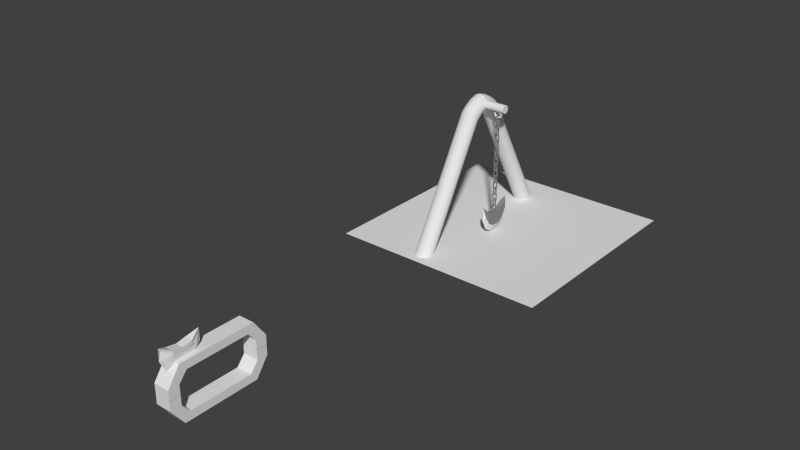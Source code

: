 # Source: Machado_com_corrente.blend  (saved by Blender 2.76.0; exported with 4.5.12 LTS)
import bpy
from mathutils import Matrix  # noqa: F401  (used for matrix-valued properties, if any)

bpy.ops.wm.read_factory_settings(use_empty=True)
scene = bpy.context.scene
scene.name = 'Scene'

# ---- collections
col_collection_1 = bpy.data.collections.new('Collection 1'); scene.collection.children.link(col_collection_1)

# ---- materials (node trees are filled in below, after node groups)
mat_material_002 = bpy.data.materials.new('Material.002')
mat_material_002.alpha_threshold = 0.0
mat_material_002.roughness = 0.5
mat_material_001 = bpy.data.materials.new('Material.001')
mat_material_001.alpha_threshold = 0.0
mat_material_001.diffuse_color = (0.2423, 0.2423, 0.2423, 1.0)
mat_material_001.roughness = 0.5

# ---- material node trees
mat_material_002.use_nodes = True; mat_material_002.node_tree.nodes.clear()
_N = mat_material_002.node_tree.nodes; _L = mat_material_002.node_tree.links
n0 = _N.new('ShaderNodeOutputMaterial'); n0.name = 'Material Output'; n0.location = (300, 300)
n1 = _N.new('ShaderNodeBsdfDiffuse'); n1.name = 'Diffuse BSDF'; n1.location = (10, 300)
_L.new(n1.outputs[0], n0.inputs[0])
n0.is_active_output = True
mat_material_001.use_nodes = True; mat_material_001.node_tree.nodes.clear()
_N = mat_material_001.node_tree.nodes; _L = mat_material_001.node_tree.links
n0 = _N.new('ShaderNodeOutputMaterial'); n0.name = 'Material Output'; n0.location = (300, 300)
n1 = _N.new('ShaderNodeBsdfDiffuse'); n1.name = 'Diffuse BSDF'; n1.location = (10, 300)
n1.inputs[0].default_value = (0.2462, 0.2462, 0.2462, 1.0)
_L.new(n1.outputs[0], n0.inputs[0])
n0.is_active_output = True

# ---- world
world_world = bpy.data.worlds.new('World'); scene.world = world_world
world_world.color = (0.05088, 0.05088, 0.05088)
world_world.use_sun_shadow = False
world_world.sun_shadow_jitter_overblur = 0.0
world_world.cycles.sampling_method = 'MANUAL'
world_world.cycles.sample_map_resolution = 256

# ---- meshes
me_cylinder_001 = bpy.data.meshes.new('Cylinder.001')
me_cylinder_001.from_pydata([(0.014, -1.272, 0.6582), (0.396, -1.315, 0.6662), (0.7198, -1.439, 0.6892), (0.9361, -1.624, 0.7236), (1.012, -1.842, 0.7641), (0.9361, -2.059, 0.8046), (0.7198, -2.244, 0.839), (0.396, -2.368, 0.862), (0.014, -2.411, 0.87), (-0.368, -2.368, 0.862), (-0.6918, -2.244, 0.839), (-0.9081, -2.059, 0.8046), (-0.9841, -1.842, 0.7641), (-0.9081, -1.624, 0.7236), (-0.6918, -1.439, 0.6892), (-0.368, -1.315, 0.6662), (0.04415, 0.007187, 0.7782), (0.4223, 0.007187, 0.7887), (0.7427, 0.007187, 0.8202), (0.9479, 0.007187, 0.8629), (1.011, 0.007187, 0.9126), (0.9218, 0.007187, 0.9616), (0.6945, 0.007187, 1.002), (0.3635, 0.007187, 1.029), (-0.02082, 0.007187, 1.037), (-0.3999, 0.007187, 1.026), (-0.7162, 0.007187, 0.9963), (-0.9213, 0.007187, 0.9535), (-0.9842, 0.007187, 0.9038), (-0.8952, 0.007187, 0.8548), (-0.6679, 0.007187, 0.8139), (-0.3411, 0.007187, 0.7842), (0.014, -8.866, -1.127), (0.396, -8.937, -1.123), (0.7198, -9.141, -1.114), (0.9361, -9.447, -1.1), (1.012, -9.807, -1.084), (0.9361, -10.17, -1.067), (0.7198, -10.47, -1.054), (0.396, -10.68, -1.044), (0.014, -10.75, -1.041), (-0.368, -10.68, -1.044), (-0.6918, -10.47, -1.054), (-0.9081, -10.17, -1.067), (-0.9841, -9.807, -1.084), (-0.9081, -9.447, -1.1), (-0.6918, -9.141, -1.114), (-0.368, -8.937, -1.123), (0.4145, -0.2882, 0.7757), (0.4137, -0.5819, 0.7539), (0.4146, -0.8914, 0.7223), (0.7372, -0.1023, 0.8142), (0.7331, -0.3801, 0.8008), (0.7335, -0.6907, 0.7776), (0.7359, -1.013, 0.745), (0.9434, -0.2237, 0.8526), (0.9419, -0.5189, 0.8373), (0.9439, -0.8547, 0.8121), (0.9485, -1.195, 0.7785), (1.007, -0.3677, 0.8971), (1.009, -0.6836, 0.8797), (1.013, -1.049, 0.8523), (1.02, -1.411, 0.8177), (0.9197, -0.5124, 0.9409), (0.9242, -0.8489, 0.9215), (0.93, -1.244, 0.892), (0.9398, -1.627, 0.8564), (0.6935, -0.6359, 0.9772), (0.7005, -0.9897, 0.9564), (0.7078, -1.41, 0.9252), (0.7197, -1.811, 0.889), (0.3632, -0.7192, 1.001), (0.3718, -1.085, 0.979), (0.3802, -1.521, 0.9467), (0.3935, -1.935, 0.9103), (-0.02083, -0.7498, 1.008), (-0.01172, -1.119, 0.9859), (-0.003044, -1.562, 0.9534), (0.01071, -1.979, 0.9172), (-0.4002, -0.7229, 0.9971), (-0.3917, -1.088, 0.9761), (-0.3835, -1.525, 0.9442), (-0.3703, -1.938, 0.9086), (-0.7171, -0.6427, 0.9706), (-0.7104, -0.9964, 0.951), (-0.7033, -1.416, 0.9205), (-0.6916, -1.816, 0.8859), (-0.9233, -0.5213, 0.9321), (-0.9192, -0.8575, 0.9145), (-0.9136, -1.252, 0.886), (-0.9042, -1.634, 0.8524), (-0.9874, -0.3773, 0.8876), (-0.9863, -0.6929, 0.8721), (-0.9826, -1.058, 0.8458), (-0.9758, -1.418, 0.8132), (-0.8996, -0.2326, 0.8439), (-0.9015, -0.5276, 0.8303), (-0.8997, -0.8629, 0.8061), (-0.8955, -1.202, 0.7745), (-0.6734, -0.1091, 0.8075), (-0.6778, -0.3867, 0.7954), (-0.6776, -0.697, 0.773), (-0.6754, -1.018, 0.7419), (-0.3491, -0.2918, 0.7728), (-0.3499, -0.5853, 0.7514), (-0.3492, -0.8941, 0.7206), (0.03358, -0.8497, 0.7137), (0.0333, -0.5449, 0.7447), (0.03444, -0.2572, 0.7659), (0.014, 1.286, 0.6582), (0.396, 1.33, 0.6662), (0.7198, 1.453, 0.6892), (0.9361, 1.638, 0.7236), (1.012, 1.856, 0.7641), (0.9361, 2.074, 0.8046), (0.7198, 2.259, 0.839), (0.396, 2.382, 0.862), (0.014, 2.425, 0.87), (-0.368, 2.382, 0.862), (-0.6918, 2.259, 0.839), (-0.9081, 2.074, 0.8046), (-0.9841, 1.856, 0.7641), (-0.9081, 1.638, 0.7236), (-0.6918, 1.453, 0.6892), (-0.368, 1.33, 0.6662), (0.014, 8.88, -1.127), (0.396, 8.952, -1.123), (0.7198, 9.156, -1.114), (0.9361, 9.461, -1.1), (1.012, 9.822, -1.084), (0.9361, 10.18, -1.067), (0.7198, 10.49, -1.054), (0.396, 10.69, -1.044), (0.014, 10.76, -1.041), (-0.368, 10.69, -1.044), (-0.6918, 10.49, -1.054), (-0.9081, 10.18, -1.067), (-0.9841, 9.822, -1.084), (-0.9081, 9.461, -1.1), (-0.6918, 9.156, -1.114), (-0.368, 8.952, -1.123), (0.4145, 0.3026, 0.7757), (0.4137, 0.5963, 0.7539), (0.4146, 0.9058, 0.7223), (0.7372, 0.1167, 0.8142), (0.7331, 0.3945, 0.8008), (0.7335, 0.7051, 0.7776), (0.7359, 1.027, 0.745), (0.9434, 0.2381, 0.8526), (0.9419, 0.5333, 0.8373), (0.9439, 0.8691, 0.8121), (0.9485, 1.209, 0.7785), (1.007, 0.3821, 0.8971), (1.009, 0.6979, 0.8797), (1.013, 1.063, 0.8523), (1.02, 1.425, 0.8177), (0.9197, 0.5268, 0.9409), (0.9242, 0.8632, 0.9215), (0.93, 1.258, 0.892), (0.9398, 1.642, 0.8564), (0.6935, 0.6503, 0.9772), (0.7005, 1.004, 0.9564), (0.7078, 1.424, 0.9252), (0.7197, 1.826, 0.889), (0.3632, 0.7336, 1.001), (0.3718, 1.099, 0.979), (0.3802, 1.536, 0.9467), (0.3935, 1.949, 0.9103), (-0.02083, 0.7642, 1.008), (-0.01172, 1.134, 0.9859), (-0.003044, 1.576, 0.9534), (0.01071, 1.994, 0.9172), (-0.4002, 0.7373, 0.9971), (-0.3917, 1.103, 0.9761), (-0.3835, 1.539, 0.9442), (-0.3703, 1.952, 0.9086), (-0.7171, 0.6571, 0.9706), (-0.7104, 1.011, 0.951), (-0.7033, 1.43, 0.9205), (-0.6916, 1.831, 0.8859), (-0.9233, 0.5357, 0.9321), (-0.9192, 0.8719, 0.9145), (-0.9136, 1.266, 0.886), (-0.9042, 1.648, 0.8524), (-0.9874, 0.3917, 0.8876), (-0.9863, 0.7073, 0.8721), (-0.9826, 1.072, 0.8458), (-0.9758, 1.432, 0.8132), (-0.8996, 0.247, 0.8439), (-0.9015, 0.542, 0.8303), (-0.8997, 0.8773, 0.8061), (-0.8955, 1.216, 0.7745), (-0.6734, 0.1235, 0.8075), (-0.6778, 0.4011, 0.7954), (-0.6776, 0.7114, 0.773), (-0.6754, 1.032, 0.7419), (-0.3491, 0.3062, 0.7728), (-0.3499, 0.5997, 0.7514), (-0.3492, 0.9085, 0.7206), (0.03358, 0.8641, 0.7137), (0.0333, 0.5593, 0.7447), (0.03444, 0.2715, 0.7659), (2.469, 0.008461, 0.7466), (2.469, 0.0833, 0.7506), (2.469, 0.1143, 0.7603), (2.469, 0.0833, 0.77), (2.469, 0.00846, 0.774), (2.469, -0.06638, 0.77), (2.469, -0.09738, 0.7603), (2.469, -0.06638, 0.7506), (2.095, 0.00846, 0.7666), (2.117, 0.0833, 0.7695), (2.169, 0.1143, 0.7763), (2.222, 0.0833, 0.7832), (2.244, 0.00846, 0.786), (2.222, -0.06638, 0.7832), (2.169, -0.09738, 0.7763), (2.117, -0.06638, 0.7695), (1.94, 0.00846, 0.815), (1.971, 0.0833, 0.815), (2.045, 0.1143, 0.815), (2.12, 0.0833, 0.815), (2.151, 0.00846, 0.815), (2.12, -0.06638, 0.815), (2.045, -0.09738, 0.815), (1.971, -0.06638, 0.815), (2.095, 0.008461, 0.8634), (2.117, 0.0833, 0.8605), (2.169, 0.1143, 0.8537), (2.222, 0.0833, 0.8469), (2.244, 0.008461, 0.844), (2.222, -0.06638, 0.8469), (2.169, -0.09738, 0.8537), (2.117, -0.06638, 0.8605), (2.469, 0.00846, 0.8834), (2.469, 0.0833, 0.8794), (2.469, 0.1143, 0.8697), (2.469, 0.0833, 0.8601), (2.469, 0.008461, 0.856), (2.469, -0.06638, 0.8601), (2.469, -0.09738, 0.8697), (2.469, -0.06638, 0.8794), (2.843, 0.008461, 0.8634), (2.821, 0.0833, 0.8605), (2.768, 0.1143, 0.8537), (2.715, 0.0833, 0.8469), (2.693, 0.008461, 0.844), (2.715, -0.06638, 0.8469), (2.768, -0.09738, 0.8537), (2.821, -0.06638, 0.8605), (2.998, 0.008461, 0.815), (2.967, 0.0833, 0.815), (2.892, 0.1143, 0.815), (2.817, 0.0833, 0.815), (2.786, 0.00846, 0.815), (2.817, -0.06638, 0.815), (2.892, -0.09738, 0.815), (2.967, -0.06638, 0.815), (2.843, 0.00846, 0.7666), (2.821, 0.0833, 0.7695), (2.768, 0.1143, 0.7763), (2.715, 0.0833, 0.7832), (2.693, 0.00846, 0.786), (2.715, -0.06638, 0.7832), (2.768, -0.09738, 0.7763), (2.821, -0.06638, 0.7695), (3.391, -9.371e-08, 0.846), (0.2499, -9.371e-08, 0.846), (3.391, 0.2378, 0.8542), (0.2499, 0.2378, 0.8542), (3.391, 0.4119, 0.8767), (0.2499, 0.4119, 0.8767), (3.391, 0.4757, 0.9075), (0.2499, 0.4757, 0.9075), (0.2499, -0.2378, 0.8542), (3.391, -0.2378, 0.8542), (0.2499, -0.4119, 0.8767), (3.391, -0.4119, 0.8767), (0.2499, -0.4757, 0.9075), (3.391, -0.4757, 0.9075), (0.2499, -0.4119, 0.9382), (3.391, -0.4119, 0.9382), (0.2499, -0.2378, 0.9607), (3.391, -0.2378, 0.9607), (0.2499, -2.941e-07, 0.969), (3.391, -2.941e-07, 0.969), (0.2499, 0.2378, 0.9607), (3.391, 0.2378, 0.9607), (0.2499, 0.4119, 0.9382), (3.391, 0.4119, 0.9382)], [], [(12, 13, 45, 44), (95, 29, 30, 99), (91, 28, 29, 95), (87, 27, 28, 91), (83, 26, 27, 87), (79, 25, 26, 83), (75, 24, 25, 79), (71, 23, 24, 75), (67, 22, 23, 71), (63, 21, 22, 67), (59, 20, 21, 63), (55, 19, 20, 59), (51, 18, 19, 55), (1, 2, 34, 33), (5, 6, 38, 37), (9, 10, 42, 41), (13, 14, 46, 45), (2, 3, 35, 34), (6, 7, 39, 38), (10, 11, 43, 42), (14, 15, 47, 46), (3, 4, 36, 35), (7, 8, 40, 39), (11, 12, 44, 43), (0, 1, 33, 32), (15, 0, 32, 47), (4, 5, 37, 36), (8, 9, 41, 40), (0, 106, 50, 1), (106, 107, 49, 50), (107, 108, 48, 49), (201, 141, 17, 16), (1, 50, 54, 2), (50, 49, 53, 54), (49, 48, 52, 53), (2, 54, 58, 3), (54, 53, 57, 58), (53, 52, 56, 57), (52, 51, 55, 56), (3, 58, 62, 4), (58, 57, 61, 62), (57, 56, 60, 61), (56, 55, 59, 60), (4, 62, 66, 5), (62, 61, 65, 66), (61, 60, 64, 65), (60, 59, 63, 64), (5, 66, 70, 6), (66, 65, 69, 70), (65, 64, 68, 69), (64, 63, 67, 68), (6, 70, 74, 7), (70, 69, 73, 74), (69, 68, 72, 73), (68, 67, 71, 72), (7, 74, 78, 8), (74, 73, 77, 78), (73, 72, 76, 77), (72, 71, 75, 76), (8, 78, 82, 9), (78, 77, 81, 82), (77, 76, 80, 81), (76, 75, 79, 80), (9, 82, 86, 10), (82, 81, 85, 86), (81, 80, 84, 85), (80, 79, 83, 84), (10, 86, 90, 11), (86, 85, 89, 90), (85, 84, 88, 89), (84, 83, 87, 88), (11, 90, 94, 12), (90, 89, 93, 94), (89, 88, 92, 93), (88, 87, 91, 92), (12, 94, 98, 13), (94, 93, 97, 98), (93, 92, 96, 97), (92, 91, 95, 96), (13, 98, 102, 14), (98, 97, 101, 102), (97, 96, 100, 101), (96, 95, 99, 100), (15, 105, 106, 0), (105, 104, 107, 106), (104, 103, 108, 107), (108, 16, 17, 48), (14, 102, 105, 15), (102, 101, 104, 105), (101, 100, 103, 104), (121, 137, 138, 122), (141, 145, 144, 17), (188, 192, 30, 29), (180, 184, 28, 27), (176, 180, 27, 26), (168, 172, 25, 24), (17, 144, 18), (160, 164, 23, 22), (156, 160, 22, 21), (152, 156, 21, 20), (148, 152, 20, 19), (144, 148, 19, 18), (110, 126, 127, 111), (114, 130, 131, 115), (118, 134, 135, 119), (122, 138, 139, 123), (111, 127, 128, 112), (115, 131, 132, 116), (119, 135, 136, 120), (123, 139, 140, 124), (112, 128, 129, 113), (116, 132, 133, 117), (120, 136, 137, 121), (109, 125, 126, 110), (124, 140, 125, 109), (113, 129, 130, 114), (117, 133, 134, 118), (109, 110, 143, 199), (199, 143, 142, 200), (200, 142, 141, 201), (48, 17, 51, 52), (110, 111, 147, 143), (143, 147, 146, 142), (142, 146, 145, 141), (111, 112, 151, 147), (147, 151, 150, 146), (146, 150, 149, 145), (145, 149, 148, 144), (112, 113, 155, 151), (151, 155, 154, 150), (150, 154, 153, 149), (149, 153, 152, 148), (113, 114, 159, 155), (155, 159, 158, 154), (154, 158, 157, 153), (153, 157, 156, 152), (114, 115, 163, 159), (159, 163, 162, 158), (158, 162, 161, 157), (157, 161, 160, 156), (115, 116, 167, 163), (163, 167, 166, 162), (162, 166, 165, 161), (161, 165, 164, 160), (116, 117, 171, 167), (167, 171, 170, 166), (166, 170, 169, 165), (165, 169, 168, 164), (117, 118, 175, 171), (171, 175, 174, 170), (170, 174, 173, 169), (169, 173, 172, 168), (118, 119, 179, 175), (175, 179, 178, 174), (174, 178, 177, 173), (173, 177, 176, 172), (119, 120, 183, 179), (179, 183, 182, 178), (178, 182, 181, 177), (177, 181, 180, 176), (120, 121, 187, 183), (183, 187, 186, 182), (182, 186, 185, 181), (181, 185, 184, 180), (121, 122, 191, 187), (187, 191, 190, 186), (186, 190, 189, 185), (185, 189, 188, 184), (122, 123, 195, 191), (191, 195, 194, 190), (190, 194, 193, 189), (189, 193, 192, 188), (124, 109, 199, 198), (198, 199, 200, 197), (197, 200, 201, 196), (17, 18, 51), (123, 124, 198, 195), (195, 198, 197, 194), (194, 197, 196, 193), (164, 168, 24, 23), (184, 188, 29, 28), (172, 176, 26, 25), (99, 30, 31), (100, 99, 31, 103), (192, 31, 30), (193, 196, 31, 192), (103, 31, 16, 108), (196, 201, 16, 31), (202, 210, 211, 203), (203, 211, 212, 204), (204, 212, 213, 205), (205, 213, 214, 206), (206, 214, 215, 207), (207, 215, 216, 208), (208, 216, 217, 209), (202, 209, 217, 210), (210, 218, 219, 211), (211, 219, 220, 212), (212, 220, 221, 213), (213, 221, 222, 214), (214, 222, 223, 215), (215, 223, 224, 216), (216, 224, 225, 217), (217, 225, 218, 210), (218, 226, 227, 219), (219, 227, 228, 220), (220, 228, 229, 221), (221, 229, 230, 222), (222, 230, 231, 223), (223, 231, 232, 224), (224, 232, 233, 225), (225, 233, 226, 218), (226, 234, 235, 227), (227, 235, 236, 228), (228, 236, 237, 229), (229, 237, 238, 230), (230, 238, 239, 231), (231, 239, 240, 232), (232, 240, 241, 233), (233, 241, 234, 226), (234, 242, 243, 235), (235, 243, 244, 236), (236, 244, 245, 237), (237, 245, 246, 238), (238, 246, 247, 239), (239, 247, 248, 240), (240, 248, 249, 241), (241, 249, 242, 234), (242, 250, 251, 243), (243, 251, 252, 244), (244, 252, 253, 245), (245, 253, 254, 246), (246, 254, 255, 247), (247, 255, 256, 248), (248, 256, 257, 249), (249, 257, 250, 242), (250, 258, 259, 251), (251, 259, 260, 252), (252, 260, 261, 253), (253, 261, 262, 254), (254, 262, 263, 255), (255, 263, 264, 256), (256, 264, 265, 257), (257, 265, 258, 250), (258, 202, 203, 259), (259, 203, 204, 260), (260, 204, 205, 261), (261, 205, 206, 262), (262, 206, 207, 263), (263, 207, 208, 264), (264, 208, 209, 265), (265, 209, 202, 258), (274, 275, 277, 276), (271, 270, 268, 269), (273, 272, 270, 271), (267, 266, 275, 274), (276, 277, 279, 278), (269, 268, 266, 267), (278, 279, 281, 280), (280, 281, 283, 282), (282, 283, 285, 284), (284, 285, 287, 286), (270, 272, 289, 287, 285, 283, 281, 279, 277, 275, 266, 268), (286, 287, 289, 288), (288, 289, 272, 273), (273, 271, 269, 267, 274, 276, 278, 280, 282, 284, 286, 288)])
me_cylinder_001.materials.append(mat_material_002)
me_cylinder_001.use_remesh_preserve_volume = False
me_cylinder_001.use_remesh_preserve_attributes = False
me_cylinder_001.use_mirror_vertex_groups = False
me_cylinder_001.update()
me_plane = bpy.data.meshes.new('Plane')
me_plane.from_pydata([(-1.0, -1.0, 0.0), (1.0, -1.0, 0.0), (-1.0, 1.0, 0.0), (1.0, 1.0, 0.0)], [], [(0, 1, 3, 2)])
me_plane.use_remesh_preserve_volume = False
me_plane.use_remesh_preserve_attributes = False
me_plane.use_mirror_vertex_groups = False
me_plane.update()
me_cube_019 = bpy.data.meshes.new('Cube.019')
me_cube_019.from_pydata([(-0.3681, 1.269, 4.754), (-0.3681, 1.522, 6.754), (0.3681, 1.269, 4.754), (0.3681, 1.522, 6.754), (-0.3681, 1.594, 2.399), (-0.3681, 2.032, 2.381), (0.3681, 1.594, 2.399), (0.3681, 2.032, 2.381), (-0.3681, 1.593, -0.01756), (-0.3681, 2.03, -0.03527), (0.3681, 1.593, -0.01756), (0.3681, 2.03, -0.03527), (-0.3681, -1.269, 4.754), (-0.3681, -1.522, 6.754), (0.3681, -1.269, 4.754), (0.3681, -1.522, 6.754), (-0.3681, 0.0, 4.754), (-0.3681, 0.0, 6.754), (0.3681, 0.0, 4.754), (0.3681, 0.0, 6.754), (-0.3681, -1.594, 2.399), (-0.3681, -2.032, 2.381), (0.3681, -1.594, 2.399), (0.3681, -2.032, 2.381), (-0.3681, -1.593, -0.01756), (-0.3681, -2.03, -0.03527), (0.3681, -1.593, -0.01756), (0.3681, -2.03, -0.03527), (-0.3681, 1.269, -4.754), (-0.3681, 1.522, -6.754), (0.3681, 1.269, -4.754), (0.3681, 1.522, -6.754), (-0.3681, 1.594, -2.399), (-0.3681, 2.032, -2.381), (0.3681, 1.594, -2.399), (0.3681, 2.032, -2.381), (-0.3681, 1.593, 0.01756), (-0.3681, 2.03, 0.03527), (0.3681, 1.593, 0.01756), (0.3681, 2.03, 0.03527), (-0.3681, -1.269, -4.754), (-0.3681, -1.522, -6.754), (0.3681, -1.269, -4.754), (0.3681, -1.522, -6.754), (-0.3681, 0.0, -4.754), (-0.3681, 0.0, -6.754), (0.3681, 0.0, -4.754), (0.3681, 0.0, -6.754), (-0.3681, -1.594, -2.399), (-0.3681, -2.032, -2.381), (0.3681, -1.594, -2.399), (0.3681, -2.032, -2.381), (-0.3681, -1.593, 0.01756), (-0.3681, -2.03, 0.03527), (0.3681, -1.593, 0.01756), (0.3681, -2.03, 0.03527), (0.8921, 4.452, 1.962), (1.267, 4.705, 1.962), (0.8921, 4.452, -1.962), (1.267, 4.705, -1.962), (0.4502, 4.777, 1.962), (0.4469, 5.214, 1.962), (0.4502, 4.777, -1.962), (0.4469, 5.214, -1.962), (-0.003295, 4.776, 1.962), (-0.006618, 5.213, 1.962), (-0.003295, 4.776, -1.962), (-0.006618, 5.213, -1.962), (0.8921, 1.914, 1.962), (1.267, 1.661, 1.962), (0.8921, 1.914, -1.962), (1.267, 1.661, -1.962), (0.8921, 3.183, 1.962), (1.267, 3.183, 1.962), (0.8921, 3.183, -1.962), (1.267, 3.183, -1.962), (0.4502, 1.588, 1.962), (0.4469, 1.151, 1.962), (0.4502, 1.588, -1.962), (0.4469, 1.151, -1.962), (-0.003295, 1.59, 1.962), (-0.006618, 1.153, 1.962), (-0.003295, 1.59, -1.962), (-0.006618, 1.153, -1.962), (-0.8921, 4.452, 1.962), (-1.267, 4.705, 1.962), (-0.8921, 4.452, -1.962), (-1.267, 4.705, -1.962), (-0.4502, 4.777, 1.962), (-0.4469, 5.214, 1.962), (-0.4502, 4.777, -1.962), (-0.4469, 5.214, -1.962), (0.003295, 4.776, 1.962), (0.006618, 5.213, 1.962), (0.003295, 4.776, -1.962), (0.006618, 5.213, -1.962), (-0.8921, 1.914, 1.962), (-1.267, 1.661, 1.962), (-0.8921, 1.914, -1.962), (-1.267, 1.661, -1.962), (-0.8921, 3.183, 1.962), (-1.267, 3.183, 1.962), (-0.8921, 3.183, -1.962), (-1.267, 3.183, -1.962), (-0.4502, 1.588, 1.962), (-0.4469, 1.151, 1.962), (-0.4502, 1.588, -1.962), (-0.4469, 1.151, -1.962), (0.003295, 1.59, 1.962), (0.006618, 1.153, 1.962), (0.003295, 1.59, -1.962), (0.006618, 1.153, -1.962), (0.8921, 10.81, 1.962), (1.267, 11.06, 1.962), (0.8921, 10.81, -1.962), (1.267, 11.06, -1.962), (0.4502, 11.13, 1.962), (0.4469, 11.57, 1.962), (0.4502, 11.13, -1.962), (0.4469, 11.57, -1.962), (-0.003295, 11.13, 1.962), (-0.006618, 11.57, 1.962), (-0.003295, 11.13, -1.962), (-0.006618, 11.57, -1.962), (0.8921, 8.269, 1.962), (1.267, 8.016, 1.962), (0.8921, 8.269, -1.962), (1.267, 8.016, -1.962), (0.8921, 9.538, 1.962), (1.267, 9.538, 1.962), (0.8921, 9.538, -1.962), (1.267, 9.538, -1.962), (0.4502, 7.944, 1.962), (0.4469, 7.506, 1.962), (0.4502, 7.944, -1.962), (0.4469, 7.506, -1.962), (-0.003295, 7.945, 1.962), (-0.006618, 7.508, 1.962), (-0.003295, 7.945, -1.962), (-0.006618, 7.508, -1.962), (-0.8921, 10.81, 1.962), (-1.267, 11.06, 1.962), (-0.8921, 10.81, -1.962), (-1.267, 11.06, -1.962), (-0.4502, 11.13, 1.962), (-0.4469, 11.57, 1.962), (-0.4502, 11.13, -1.962), (-0.4469, 11.57, -1.962), (0.003295, 11.13, 1.962), (0.006618, 11.57, 1.962), (0.003295, 11.13, -1.962), (0.006618, 11.57, -1.962), (-0.8921, 8.269, 1.962), (-1.267, 8.016, 1.962), (-0.8921, 8.269, -1.962), (-1.267, 8.016, -1.962), (-0.8921, 9.538, 1.962), (-1.267, 9.538, 1.962), (-0.8921, 9.538, -1.962), (-1.267, 9.538, -1.962), (-0.4502, 7.944, 1.962), (-0.4469, 7.506, 1.962), (-0.4502, 7.944, -1.962), (-0.4469, 7.506, -1.962), (0.003295, 7.945, 1.962), (0.006618, 7.508, 1.962), (0.003295, 7.945, -1.962), (0.006618, 7.508, -1.962), (-0.3681, 7.624, 4.754), (-0.3681, 7.878, 6.754), (0.3681, 7.624, 4.754), (0.3681, 7.878, 6.754), (-0.3681, 7.95, 2.399), (-0.3681, 8.387, 2.381), (0.3681, 7.95, 2.399), (0.3681, 8.387, 2.381), (-0.3681, 7.948, -0.01756), (-0.3681, 8.385, -0.03527), (0.3681, 7.948, -0.01756), (0.3681, 8.385, -0.03527), (-0.3681, 5.086, 4.754), (-0.3681, 4.833, 6.754), (0.3681, 5.086, 4.754), (0.3681, 4.833, 6.754), (-0.3681, 6.355, 4.754), (-0.3681, 6.355, 6.754), (0.3681, 6.355, 4.754), (0.3681, 6.355, 6.754), (-0.3681, 4.761, 2.399), (-0.3681, 4.324, 2.381), (0.3681, 4.761, 2.399), (0.3681, 4.324, 2.381), (-0.3681, 4.762, -0.01756), (-0.3681, 4.325, -0.03527), (0.3681, 4.762, -0.01756), (0.3681, 4.325, -0.03527), (-0.3681, 7.624, -4.754), (-0.3681, 7.878, -6.754), (0.3681, 7.624, -4.754), (0.3681, 7.878, -6.754), (-0.3681, 7.95, -2.399), (-0.3681, 8.387, -2.381), (0.3681, 7.95, -2.399), (0.3681, 8.387, -2.381), (-0.3681, 7.948, 0.01756), (-0.3681, 8.385, 0.03527), (0.3681, 7.948, 0.01756), (0.3681, 8.385, 0.03527), (-0.3681, 5.086, -4.754), (-0.3681, 4.833, -6.754), (0.3681, 5.086, -4.754), (0.3681, 4.833, -6.754), (-0.3681, 6.355, -4.754), (-0.3681, 6.355, -6.754), (0.3681, 6.355, -4.754), (0.3681, 6.355, -6.754), (-0.3681, 4.761, -2.399), (-0.3681, 4.324, -2.381), (0.3681, 4.761, -2.399), (0.3681, 4.324, -2.381), (-0.3681, 4.762, 0.01756), (-0.3681, 4.325, 0.03527), (0.3681, 4.762, 0.01756), (0.3681, 4.325, 0.03527), (-0.3681, 20.18, 4.754), (-0.3681, 20.44, 6.754), (0.3681, 20.18, 4.754), (0.3681, 20.44, 6.754), (-0.3681, 20.51, 2.399), (-0.3681, 20.94, 2.381), (0.3681, 20.51, 2.399), (0.3681, 20.94, 2.381), (-0.3681, 20.51, -0.01756), (-0.3681, 20.94, -0.03527), (0.3681, 20.51, -0.01756), (0.3681, 20.94, -0.03527), (-0.3681, 17.64, 4.754), (-0.3681, 17.39, 6.754), (0.3681, 17.64, 4.754), (0.3681, 17.39, 6.754), (-0.3681, 18.91, 4.754), (-0.3681, 18.91, 6.754), (0.3681, 18.91, 4.754), (0.3681, 18.91, 6.754), (-0.3681, 17.32, 2.399), (-0.3681, 16.88, 2.381), (0.3681, 17.32, 2.399), (0.3681, 16.88, 2.381), (-0.3681, 17.32, -0.01756), (-0.3681, 16.88, -0.03527), (0.3681, 17.32, -0.01756), (0.3681, 16.88, -0.03527), (-0.3681, 20.18, -4.754), (-0.3681, 20.44, -6.754), (0.3681, 20.18, -4.754), (0.3681, 20.44, -6.754), (-0.3681, 20.51, -2.399), (-0.3681, 20.94, -2.381), (0.3681, 20.51, -2.399), (0.3681, 20.94, -2.381), (-0.3681, 20.51, 0.01756), (-0.3681, 20.94, 0.03527), (0.3681, 20.51, 0.01756), (0.3681, 20.94, 0.03527), (-0.3681, 17.64, -4.754), (-0.3681, 17.39, -6.754), (0.3681, 17.64, -4.754), (0.3681, 17.39, -6.754), (-0.3681, 18.91, -4.754), (-0.3681, 18.91, -6.754), (0.3681, 18.91, -4.754), (0.3681, 18.91, -6.754), (-0.3681, 17.32, -2.399), (-0.3681, 16.88, -2.381), (0.3681, 17.32, -2.399), (0.3681, 16.88, -2.381), (-0.3681, 17.32, 0.01756), (-0.3681, 16.88, 0.03527), (0.3681, 17.32, 0.01756), (0.3681, 16.88, 0.03527), (0.8921, 23.37, 1.962), (1.267, 23.62, 1.962), (0.8921, 23.37, -1.962), (1.267, 23.62, -1.962), (0.4502, 23.69, 1.962), (0.4469, 24.13, 1.962), (0.4502, 23.69, -1.962), (0.4469, 24.13, -1.962), (-0.003295, 23.69, 1.962), (-0.006618, 24.13, 1.962), (-0.003295, 23.69, -1.962), (-0.006618, 24.13, -1.962), (0.8921, 20.83, 1.962), (1.267, 20.57, 1.962), (0.8921, 20.83, -1.962), (1.267, 20.57, -1.962), (0.8921, 22.1, 1.962), (1.267, 22.1, 1.962), (0.8921, 22.1, -1.962), (1.267, 22.1, -1.962), (0.4502, 20.5, 1.962), (0.4469, 20.06, 1.962), (0.4502, 20.5, -1.962), (0.4469, 20.06, -1.962), (-0.003295, 20.5, 1.962), (-0.006618, 20.07, 1.962), (-0.003295, 20.5, -1.962), (-0.006618, 20.07, -1.962), (-0.8921, 23.37, 1.962), (-1.267, 23.62, 1.962), (-0.8921, 23.37, -1.962), (-1.267, 23.62, -1.962), (-0.4502, 23.69, 1.962), (-0.4469, 24.13, 1.962), (-0.4502, 23.69, -1.962), (-0.4469, 24.13, -1.962), (0.003295, 23.69, 1.962), (0.006618, 24.13, 1.962), (0.003295, 23.69, -1.962), (0.006618, 24.13, -1.962), (-0.8921, 20.83, 1.962), (-1.267, 20.57, 1.962), (-0.8921, 20.83, -1.962), (-1.267, 20.57, -1.962), (-0.8921, 22.1, 1.962), (-1.267, 22.1, 1.962), (-0.8921, 22.1, -1.962), (-1.267, 22.1, -1.962), (-0.4502, 20.5, 1.962), (-0.4469, 20.06, 1.962), (-0.4502, 20.5, -1.962), (-0.4469, 20.06, -1.962), (0.003295, 20.5, 1.962), (0.006618, 20.07, 1.962), (0.003295, 20.5, -1.962), (0.006618, 20.07, -1.962), (0.8921, 17.01, 1.962), (1.267, 17.26, 1.962), (0.8921, 17.01, -1.962), (1.267, 17.26, -1.962), (0.4502, 17.33, 1.962), (0.4469, 17.77, 1.962), (0.4502, 17.33, -1.962), (0.4469, 17.77, -1.962), (-0.003295, 17.33, 1.962), (-0.006618, 17.77, 1.962), (-0.003295, 17.33, -1.962), (-0.006618, 17.77, -1.962), (0.8921, 14.47, 1.962), (1.267, 14.22, 1.962), (0.8921, 14.47, -1.962), (1.267, 14.22, -1.962), (0.8921, 15.74, 1.962), (1.267, 15.74, 1.962), (0.8921, 15.74, -1.962), (1.267, 15.74, -1.962), (0.4502, 14.15, 1.962), (0.4469, 13.71, 1.962), (0.4502, 14.15, -1.962), (0.4469, 13.71, -1.962), (-0.003295, 14.15, 1.962), (-0.006618, 13.71, 1.962), (-0.003295, 14.15, -1.962), (-0.006618, 13.71, -1.962), (-0.8921, 17.01, 1.962), (-1.267, 17.26, 1.962), (-0.8921, 17.01, -1.962), (-1.267, 17.26, -1.962), (-0.4502, 17.33, 1.962), (-0.4469, 17.77, 1.962), (-0.4502, 17.33, -1.962), (-0.4469, 17.77, -1.962), (0.003295, 17.33, 1.962), (0.006618, 17.77, 1.962), (0.003295, 17.33, -1.962), (0.006618, 17.77, -1.962), (-0.8921, 14.47, 1.962), (-1.267, 14.22, 1.962), (-0.8921, 14.47, -1.962), (-1.267, 14.22, -1.962), (-0.8921, 15.74, 1.962), (-1.267, 15.74, 1.962), (-0.8921, 15.74, -1.962), (-1.267, 15.74, -1.962), (-0.4502, 14.15, 1.962), (-0.4469, 13.71, 1.962), (-0.4502, 14.15, -1.962), (-0.4469, 13.71, -1.962), (0.003295, 14.15, 1.962), (0.006618, 13.71, 1.962), (0.003295, 14.15, -1.962), (0.006618, 13.71, -1.962), (-0.3681, 13.83, 4.754), (-0.3681, 14.08, 6.754), (0.3681, 13.83, 4.754), (0.3681, 14.08, 6.754), (-0.3681, 14.15, 2.399), (-0.3681, 14.59, 2.381), (0.3681, 14.15, 2.399), (0.3681, 14.59, 2.381), (-0.3681, 14.15, -0.01756), (-0.3681, 14.59, -0.03527), (0.3681, 14.15, -0.01756), (0.3681, 14.59, -0.03527), (-0.3681, 11.29, 4.754), (-0.3681, 11.04, 6.754), (0.3681, 11.29, 4.754), (0.3681, 11.04, 6.754), (-0.3681, 12.56, 4.754), (-0.3681, 12.56, 6.754), (0.3681, 12.56, 4.754), (0.3681, 12.56, 6.754), (-0.3681, 10.96, 2.399), (-0.3681, 10.53, 2.381), (0.3681, 10.96, 2.399), (0.3681, 10.53, 2.381), (-0.3681, 10.96, -0.01756), (-0.3681, 10.53, -0.03527), (0.3681, 10.96, -0.01756), (0.3681, 10.53, -0.03527), (-0.3681, 13.83, -4.754), (-0.3681, 14.08, -6.754), (0.3681, 13.83, -4.754), (0.3681, 14.08, -6.754), (-0.3681, 14.15, -2.399), (-0.3681, 14.59, -2.381), (0.3681, 14.15, -2.399), (0.3681, 14.59, -2.381), (-0.3681, 14.15, 0.01756), (-0.3681, 14.59, 0.03527), (0.3681, 14.15, 0.01756), (0.3681, 14.59, 0.03527), (-0.3681, 11.29, -4.754), (-0.3681, 11.04, -6.754), (0.3681, 11.29, -4.754), (0.3681, 11.04, -6.754), (-0.3681, 12.56, -4.754), (-0.3681, 12.56, -6.754), (0.3681, 12.56, -4.754), (0.3681, 12.56, -6.754), (-0.3681, 10.96, -2.399), (-0.3681, 10.53, -2.381), (0.3681, 10.96, -2.399), (0.3681, 10.53, -2.381), (-0.3681, 10.96, 0.01756), (-0.3681, 10.53, 0.03527), (0.3681, 10.96, 0.01756), (0.3681, 10.53, 0.03527), (-0.3681, -11.23, 4.754), (-0.3681, -10.98, 6.754), (0.3681, -11.23, 4.754), (0.3681, -10.98, 6.754), (-0.3681, -10.9, 2.399), (-0.3681, -10.47, 2.381), (0.3681, -10.9, 2.399), (0.3681, -10.47, 2.381), (-0.3681, -10.91, -0.01756), (-0.3681, -10.47, -0.03527), (0.3681, -10.91, -0.01756), (0.3681, -10.47, -0.03527), (-0.3681, -13.77, 4.754), (-0.3681, -14.02, 6.754), (0.3681, -13.77, 4.754), (0.3681, -14.02, 6.754), (-0.3681, -12.5, 4.754), (-0.3681, -12.5, 6.754), (0.3681, -12.5, 4.754), (0.3681, -12.5, 6.754), (-0.3681, -14.09, 2.399), (-0.3681, -14.53, 2.381), (0.3681, -14.09, 2.399), (0.3681, -14.53, 2.381), (-0.3681, -14.09, -0.01756), (-0.3681, -14.53, -0.03527), (0.3681, -14.09, -0.01756), (0.3681, -14.53, -0.03527), (-0.3681, -11.23, -4.754), (-0.3681, -10.98, -6.754), (0.3681, -11.23, -4.754), (0.3681, -10.98, -6.754), (-0.3681, -10.9, -2.399), (-0.3681, -10.47, -2.381), (0.3681, -10.9, -2.399), (0.3681, -10.47, -2.381), (-0.3681, -10.91, 0.01756), (-0.3681, -10.47, 0.03527), (0.3681, -10.91, 0.01756), (0.3681, -10.47, 0.03527), (-0.3681, -13.77, -4.754), (-0.3681, -14.02, -6.754), (0.3681, -13.77, -4.754), (0.3681, -14.02, -6.754), (-0.3681, -12.5, -4.754), (-0.3681, -12.5, -6.754), (0.3681, -12.5, -4.754), (0.3681, -12.5, -6.754), (-0.3681, -14.09, -2.399), (-0.3681, -14.53, -2.381), (0.3681, -14.09, -2.399), (0.3681, -14.53, -2.381), (-0.3681, -14.09, 0.01756), (-0.3681, -14.53, 0.03527), (0.3681, -14.09, 0.01756), (0.3681, -14.53, 0.03527), (0.8921, -8.047, 1.962), (1.267, -7.794, 1.962), (0.8921, -8.047, -1.962), (1.267, -7.794, -1.962), (0.4502, -7.722, 1.962), (0.4469, -7.284, 1.962), (0.4502, -7.722, -1.962), (0.4469, -7.284, -1.962), (-0.003295, -7.723, 1.962), (-0.006618, -7.286, 1.962), (-0.003295, -7.723, -1.962), (-0.006618, -7.286, -1.962), (0.8921, -10.59, 1.962), (1.267, -10.84, 1.962), (0.8921, -10.59, -1.962), (1.267, -10.84, -1.962), (0.8921, -9.316, 1.962), (1.267, -9.316, 1.962), (0.8921, -9.316, -1.962), (1.267, -9.316, -1.962), (0.4502, -10.91, 1.962), (0.4469, -11.35, 1.962), (0.4502, -10.91, -1.962), (0.4469, -11.35, -1.962), (-0.003295, -10.91, 1.962), (-0.006618, -11.35, 1.962), (-0.003295, -10.91, -1.962), (-0.006618, -11.35, -1.962), (-0.8921, -8.047, 1.962), (-1.267, -7.794, 1.962), (-0.8921, -8.047, -1.962), (-1.267, -7.794, -1.962), (-0.4502, -7.722, 1.962), (-0.4469, -7.284, 1.962), (-0.4502, -7.722, -1.962), (-0.4469, -7.284, -1.962), (0.003295, -7.723, 1.962), (0.006618, -7.286, 1.962), (0.003295, -7.723, -1.962), (0.006618, -7.286, -1.962), (-0.8921, -10.59, 1.962), (-1.267, -10.84, 1.962), (-0.8921, -10.59, -1.962), (-1.267, -10.84, -1.962), (-0.8921, -9.316, 1.962), (-1.267, -9.316, 1.962), (-0.8921, -9.316, -1.962), (-1.267, -9.316, -1.962), (-0.4502, -10.91, 1.962), (-0.4469, -11.35, 1.962), (-0.4502, -10.91, -1.962), (-0.4469, -11.35, -1.962), (0.003295, -10.91, 1.962), (0.006618, -11.35, 1.962), (0.003295, -10.91, -1.962), (0.006618, -11.35, -1.962), (0.8921, -1.692, 1.962), (1.267, -1.439, 1.962), (0.8921, -1.692, -1.962), (1.267, -1.439, -1.962), (0.4502, -1.366, 1.962), (0.4469, -0.9291, 1.962), (0.4502, -1.366, -1.962), (0.4469, -0.9291, -1.962), (-0.003295, -1.368, 1.962), (-0.006618, -0.9305, 1.962), (-0.003295, -1.368, -1.962), (-0.006618, -0.9305, -1.962), (0.8921, -4.23, 1.962), (1.267, -4.483, 1.962), (0.8921, -4.23, -1.962), (1.267, -4.483, -1.962), (0.8921, -2.961, 1.962), (1.267, -2.961, 1.962), (0.8921, -2.961, -1.962), (1.267, -2.961, -1.962), (0.4502, -4.555, 1.962), (0.4469, -4.992, 1.962), (0.4502, -4.555, -1.962), (0.4469, -4.992, -1.962), (-0.003295, -4.554, 1.962), (-0.006618, -4.991, 1.962), (-0.003295, -4.554, -1.962), (-0.006618, -4.991, -1.962), (-0.8921, -1.692, 1.962), (-1.267, -1.439, 1.962), (-0.8921, -1.692, -1.962), (-1.267, -1.439, -1.962), (-0.4502, -1.366, 1.962), (-0.4469, -0.9291, 1.962), (-0.4502, -1.366, -1.962), (-0.4469, -0.9291, -1.962), (0.003295, -1.368, 1.962), (0.006618, -0.9305, 1.962), (0.003295, -1.368, -1.962), (0.006618, -0.9305, -1.962), (-0.8921, -4.23, 1.962), (-1.267, -4.483, 1.962), (-0.8921, -4.23, -1.962), (-1.267, -4.483, -1.962), (-0.8921, -2.961, 1.962), (-1.267, -2.961, 1.962), (-0.8921, -2.961, -1.962), (-1.267, -2.961, -1.962), (-0.4502, -4.555, 1.962), (-0.4469, -4.992, 1.962), (-0.4502, -4.555, -1.962), (-0.4469, -4.992, -1.962), (0.003295, -4.554, 1.962), (0.006618, -4.991, 1.962), (0.003295, -4.554, -1.962), (0.006618, -4.991, -1.962), (-0.3681, -4.874, 4.754), (-0.3681, -4.621, 6.754), (0.3681, -4.874, 4.754), (0.3681, -4.621, 6.754), (-0.3681, -4.549, 2.399), (-0.3681, -4.112, 2.381), (0.3681, -4.549, 2.399), (0.3681, -4.112, 2.381), (-0.3681, -4.55, -0.01756), (-0.3681, -4.113, -0.03527), (0.3681, -4.55, -0.01756), (0.3681, -4.113, -0.03527), (-0.3681, -7.413, 4.754), (-0.3681, -7.666, 6.754), (0.3681, -7.413, 4.754), (0.3681, -7.666, 6.754), (-0.3681, -6.143, 4.754), (-0.3681, -6.143, 6.754), (0.3681, -6.143, 4.754), (0.3681, -6.143, 6.754), (-0.3681, -7.738, 2.399), (-0.3681, -8.175, 2.381), (0.3681, -7.738, 2.399), (0.3681, -8.175, 2.381), (-0.3681, -7.736, -0.01756), (-0.3681, -8.174, -0.03527), (0.3681, -7.736, -0.01756), (0.3681, -8.174, -0.03527), (-0.3681, -4.874, -4.754), (-0.3681, -4.621, -6.754), (0.3681, -4.874, -4.754), (0.3681, -4.621, -6.754), (-0.3681, -4.549, -2.399), (-0.3681, -4.112, -2.381), (0.3681, -4.549, -2.399), (0.3681, -4.112, -2.381), (-0.3681, -4.55, 0.01756), (-0.3681, -4.113, 0.03527), (0.3681, -4.55, 0.01756), (0.3681, -4.113, 0.03527), (-0.3681, -7.413, -4.754), (-0.3681, -7.666, -6.754), (0.3681, -7.413, -4.754), (0.3681, -7.666, -6.754), (-0.3681, -6.143, -4.754), (-0.3681, -6.143, -6.754), (0.3681, -6.143, -4.754), (0.3681, -6.143, -6.754), (-0.3681, -7.738, -2.399), (-0.3681, -8.175, -2.381), (0.3681, -7.738, -2.399), (0.3681, -8.175, -2.381), (-0.3681, -7.736, 0.01756), (-0.3681, -8.174, 0.03527), (0.3681, -7.736, 0.01756), (0.3681, -8.174, 0.03527), (-0.3681, -17.43, 4.754), (-0.3681, -17.18, 6.754), (0.3681, -17.43, 4.754), (0.3681, -17.18, 6.754), (-0.3681, -17.11, 2.399), (-0.3681, -16.67, 2.381), (0.3681, -17.11, 2.399), (0.3681, -16.67, 2.381), (-0.3681, -17.11, -0.01756), (-0.3681, -16.67, -0.03527), (0.3681, -17.11, -0.01756), (0.3681, -16.67, -0.03527), (-0.3681, -19.97, 4.754), (-0.3681, -20.22, 6.754), (0.3681, -19.97, 4.754), (0.3681, -20.22, 6.754), (-0.3681, -18.7, 4.754), (-0.3681, -18.7, 6.754), (0.3681, -18.7, 4.754), (0.3681, -18.7, 6.754), (-0.3681, -20.3, 2.399), (-0.3681, -20.73, 2.381), (0.3681, -20.3, 2.399), (0.3681, -20.73, 2.381), (-0.3681, -20.29, -0.01756), (-0.3681, -20.73, -0.03527), (0.3681, -20.29, -0.01756), (0.3681, -20.73, -0.03527), (-0.3681, -17.43, -4.754), (-0.3681, -17.18, -6.754), (0.3681, -17.43, -4.754), (0.3681, -17.18, -6.754), (-0.3681, -17.11, -2.399), (-0.3681, -16.67, -2.381), (0.3681, -17.11, -2.399), (0.3681, -16.67, -2.381), (-0.3681, -17.11, 0.01756), (-0.3681, -16.67, 0.03527), (0.3681, -17.11, 0.01756), (0.3681, -16.67, 0.03527), (-0.3681, -19.97, -4.754), (-0.3681, -20.22, -6.754), (0.3681, -19.97, -4.754), (0.3681, -20.22, -6.754), (-0.3681, -18.7, -4.754), (-0.3681, -18.7, -6.754), (0.3681, -18.7, -4.754), (0.3681, -18.7, -6.754), (-0.3681, -20.3, -2.399), (-0.3681, -20.73, -2.381), (0.3681, -20.3, -2.399), (0.3681, -20.73, -2.381), (-0.3681, -20.29, 0.01756), (-0.3681, -20.73, 0.03527), (0.3681, -20.29, 0.01756), (0.3681, -20.73, 0.03527), (0.8921, -14.25, 1.962), (1.267, -14.0, 1.962), (0.8921, -14.25, -1.962), (1.267, -14.0, -1.962), (0.4502, -13.92, 1.962), (0.4469, -13.49, 1.962), (0.4502, -13.92, -1.962), (0.4469, -13.49, -1.962), (-0.003295, -13.93, 1.962), (-0.006618, -13.49, 1.962), (-0.003295, -13.93, -1.962), (-0.006618, -13.49, -1.962), (0.8921, -16.79, 1.962), (1.267, -17.04, 1.962), (0.8921, -16.79, -1.962), (1.267, -17.04, -1.962), (0.8921, -15.52, 1.962), (1.267, -15.52, 1.962), (0.8921, -15.52, -1.962), (1.267, -15.52, -1.962), (0.4502, -17.11, 1.962), (0.4469, -17.55, 1.962), (0.4502, -17.11, -1.962), (0.4469, -17.55, -1.962), (-0.003295, -17.11, 1.962), (-0.006618, -17.55, 1.962), (-0.003295, -17.11, -1.962), (-0.006618, -17.55, -1.962), (-0.8921, -14.25, 1.962), (-1.267, -14.0, 1.962), (-0.8921, -14.25, -1.962), (-1.267, -14.0, -1.962), (-0.4502, -13.92, 1.962), (-0.4469, -13.49, 1.962), (-0.4502, -13.92, -1.962), (-0.4469, -13.49, -1.962), (0.003295, -13.93, 1.962), (0.006618, -13.49, 1.962), (0.003295, -13.93, -1.962), (0.006618, -13.49, -1.962), (-0.8921, -16.79, 1.962), (-1.267, -17.04, 1.962), (-0.8921, -16.79, -1.962), (-1.267, -17.04, -1.962), (-0.8921, -15.52, 1.962), (-1.267, -15.52, 1.962), (-0.8921, -15.52, -1.962), (-1.267, -15.52, -1.962), (-0.4502, -17.11, 1.962), (-0.4469, -17.55, 1.962), (-0.4502, -17.11, -1.962), (-0.4469, -17.55, -1.962), (0.003295, -17.11, 1.962), (0.006618, -17.55, 1.962), (0.003295, -17.11, -1.962), (0.006618, -17.55, -1.962), (0.8921, -20.6, 1.962), (1.267, -20.35, 1.962), (0.8921, -20.6, -1.962), (1.267, -20.35, -1.962), (0.4502, -20.28, 1.962), (0.4469, -19.84, 1.962), (0.4502, -20.28, -1.962), (0.4469, -19.84, -1.962), (-0.003295, -20.28, 1.962), (-0.006618, -19.84, 1.962), (-0.003295, -20.28, -1.962), (-0.006618, -19.84, -1.962), (0.8921, -23.14, 1.962), (1.267, -23.4, 1.962), (0.8921, -23.14, -1.962), (1.267, -23.4, -1.962), (0.8921, -21.87, 1.962), (1.267, -21.87, 1.962), (0.8921, -21.87, -1.962), (1.267, -21.87, -1.962), (0.4502, -23.47, 1.962), (0.4469, -23.91, 1.962), (0.4502, -23.47, -1.962), (0.4469, -23.91, -1.962), (-0.003295, -23.47, 1.962), (-0.006618, -23.9, 1.962), (-0.003295, -23.47, -1.962), (-0.006618, -23.9, -1.962), (-0.8921, -20.6, 1.962), (-1.267, -20.35, 1.962), (-0.8921, -20.6, -1.962), (-1.267, -20.35, -1.962), (-0.4502, -20.28, 1.962), (-0.4469, -19.84, 1.962), (-0.4502, -20.28, -1.962), (-0.4469, -19.84, -1.962), (0.003295, -20.28, 1.962), (0.006618, -19.84, 1.962), (0.003295, -20.28, -1.962), (0.006618, -19.84, -1.962), (-0.8921, -23.14, 1.962), (-1.267, -23.4, 1.962), (-0.8921, -23.14, -1.962), (-1.267, -23.4, -1.962), (-0.8921, -21.87, 1.962), (-1.267, -21.87, 1.962), (-0.8921, -21.87, -1.962), (-1.267, -21.87, -1.962), (-0.4502, -23.47, 1.962), (-0.4469, -23.91, 1.962), (-0.4502, -23.47, -1.962), (-0.4469, -23.91, -1.962), (0.003295, -23.47, 1.962), (0.006618, -23.9, 1.962), (0.003295, -23.47, -1.962), (0.006618, -23.9, -1.962), (-0.3681, -23.79, 4.754), (-0.3681, -23.53, 6.754), (0.3681, -23.79, 4.754), (0.3681, -23.53, 6.754), (-0.3681, -23.46, 2.399), (-0.3681, -23.03, 2.381), (0.3681, -23.46, 2.399), (0.3681, -23.03, 2.381), (-0.3681, -23.46, -0.01756), (-0.3681, -23.03, -0.03527), (0.3681, -23.46, -0.01756), (0.3681, -23.03, -0.03527), (-0.3681, -26.33, 4.754), (-0.3681, -26.58, 6.754), (0.3681, -26.33, 4.754), (0.3681, -26.58, 6.754), (-0.3681, -25.06, 4.754), (-0.3681, -25.06, 6.754), (0.3681, -25.06, 4.754), (0.3681, -25.06, 6.754), (-0.3681, -26.65, 2.399), (-0.3681, -27.09, 2.381), (0.3681, -26.65, 2.399), (0.3681, -27.09, 2.381), (-0.3681, -26.65, -0.01756), (-0.3681, -27.09, -0.03527), (0.3681, -26.65, -0.01756), (0.3681, -27.09, -0.03527), (-0.3681, -23.79, -4.754), (-0.3681, -23.53, -6.754), (0.3681, -23.79, -4.754), (0.3681, -23.53, -6.754), (-0.3681, -23.46, -2.399), (-0.3681, -23.03, -2.381), (0.3681, -23.46, -2.399), (0.3681, -23.03, -2.381), (-0.3681, -23.46, 0.01756), (-0.3681, -23.03, 0.03527), (0.3681, -23.46, 0.01756), (0.3681, -23.03, 0.03527), (-0.3681, -26.33, -4.754), (-0.3681, -26.58, -6.754), (0.3681, -26.33, -4.754), (0.3681, -26.58, -6.754), (-0.3681, -25.06, -4.754), (-0.3681, -25.06, -6.754), (0.3681, -25.06, -4.754), (0.3681, -25.06, -6.754), (-0.3681, -26.65, -2.399), (-0.3681, -27.09, -2.381), (0.3681, -26.65, -2.399), (0.3681, -27.09, -2.381), (-0.3681, -26.65, 0.01756), (-0.3681, -27.09, 0.03527), (0.3681, -26.65, 0.01756), (0.3681, -27.09, 0.03527), (0.0757, 18.42, 55.38), (0.0757, 25.55, 55.63), (0.07571, 30.92, 37.89), (0.07571, 33.56, 12.26), (0.07571, 33.56, -16.19), (0.07571, 30.92, -41.82), (0.0757, 25.55, -59.56), (0.0757, 18.42, -59.31), (1.56, 21.99, 30.0), (1.56, 21.99, -33.93), (-1.409, 21.99, 30.0), (-1.409, 21.99, -33.93), (1.56, 23.94, 47.33), (1.56, 23.94, -51.27), (1.56, 28.0, -36.08), (1.56, 30.26, -14.14), (1.56, 30.26, 10.21), (1.56, 28.0, 32.15), (-1.409, 23.94, 47.33), (-1.409, 28.0, 32.15), (-1.409, 30.26, 10.21), (-1.409, 30.26, -14.14), (-1.409, 28.0, -36.08), (-1.409, 23.94, -51.27), (1.56, 23.37, -14.19), (-1.409, 23.37, -14.19), (1.56, 20.66, -44.97), (-1.409, 20.66, -44.97), (1.56, 23.37, 10.26), (-1.409, 23.37, 10.26), (1.56, 20.66, 41.04), (-1.409, 20.66, 41.04), (0.0757, 21.99, 30.0), (0.0757, 21.99, -33.93), (0.0757, 23.37, -14.19), (0.0757, 20.66, -44.97), (0.0757, 23.37, 10.26), (0.0757, 20.66, 41.04)], [(930, 932)], [(16, 17, 1, 0), (3, 2, 6, 7), (3, 1, 17, 19), (0, 2, 18, 16), (2, 3, 19, 18), (7, 6, 10, 11), (2, 0, 4, 6), (1, 3, 7, 5), (0, 1, 5, 4), (8, 9, 11, 10), (6, 4, 8, 10), (5, 7, 11, 9), (4, 5, 9, 8), (16, 12, 13, 17), (15, 23, 22, 14), (15, 19, 17, 13), (12, 16, 18, 14), (14, 18, 19, 15), (23, 27, 26, 22), (14, 22, 20, 12), (13, 21, 23, 15), (12, 20, 21, 13), (24, 26, 27, 25), (22, 26, 24, 20), (21, 25, 27, 23), (20, 24, 25, 21), (44, 28, 29, 45), (31, 35, 34, 30), (31, 47, 45, 29), (28, 44, 46, 30), (30, 46, 47, 31), (35, 39, 38, 34), (30, 34, 32, 28), (29, 33, 35, 31), (28, 32, 33, 29), (36, 38, 39, 37), (34, 38, 36, 32), (33, 37, 39, 35), (32, 36, 37, 33), (44, 45, 41, 40), (43, 42, 50, 51), (43, 41, 45, 47), (40, 42, 46, 44), (42, 43, 47, 46), (51, 50, 54, 55), (42, 40, 48, 50), (41, 43, 51, 49), (40, 41, 49, 48), (52, 53, 55, 54), (50, 48, 52, 54), (49, 51, 55, 53), (48, 49, 53, 52), (72, 73, 57, 56), (59, 58, 62, 63), (59, 57, 73, 75), (56, 58, 74, 72), (58, 59, 75, 74), (63, 62, 66, 67), (58, 56, 60, 62), (57, 59, 63, 61), (56, 57, 61, 60), (64, 65, 67, 66), (62, 60, 64, 66), (61, 63, 67, 65), (60, 61, 65, 64), (72, 68, 69, 73), (71, 79, 78, 70), (71, 75, 73, 69), (68, 72, 74, 70), (70, 74, 75, 71), (79, 83, 82, 78), (70, 78, 76, 68), (69, 77, 79, 71), (68, 76, 77, 69), (80, 82, 83, 81), (78, 82, 80, 76), (77, 81, 83, 79), (76, 80, 81, 77), (100, 84, 85, 101), (87, 91, 90, 86), (87, 103, 101, 85), (84, 100, 102, 86), (86, 102, 103, 87), (91, 95, 94, 90), (86, 90, 88, 84), (85, 89, 91, 87), (84, 88, 89, 85), (92, 94, 95, 93), (90, 94, 92, 88), (89, 93, 95, 91), (88, 92, 93, 89), (100, 101, 97, 96), (99, 98, 106, 107), (99, 97, 101, 103), (96, 98, 102, 100), (98, 99, 103, 102), (107, 106, 110, 111), (98, 96, 104, 106), (97, 99, 107, 105), (96, 97, 105, 104), (108, 109, 111, 110), (106, 104, 108, 110), (105, 107, 111, 109), (104, 105, 109, 108), (128, 129, 113, 112), (115, 114, 118, 119), (115, 113, 129, 131), (112, 114, 130, 128), (114, 115, 131, 130), (119, 118, 122, 123), (114, 112, 116, 118), (113, 115, 119, 117), (112, 113, 117, 116), (120, 121, 123, 122), (118, 116, 120, 122), (117, 119, 123, 121), (116, 117, 121, 120), (128, 124, 125, 129), (127, 135, 134, 126), (127, 131, 129, 125), (124, 128, 130, 126), (126, 130, 131, 127), (135, 139, 138, 134), (126, 134, 132, 124), (125, 133, 135, 127), (124, 132, 133, 125), (136, 138, 139, 137), (134, 138, 136, 132), (133, 137, 139, 135), (132, 136, 137, 133), (156, 140, 141, 157), (143, 147, 146, 142), (143, 159, 157, 141), (140, 156, 158, 142), (142, 158, 159, 143), (147, 151, 150, 146), (142, 146, 144, 140), (141, 145, 147, 143), (140, 144, 145, 141), (148, 150, 151, 149), (146, 150, 148, 144), (145, 149, 151, 147), (144, 148, 149, 145), (156, 157, 153, 152), (155, 154, 162, 163), (155, 153, 157, 159), (152, 154, 158, 156), (154, 155, 159, 158), (163, 162, 166, 167), (154, 152, 160, 162), (153, 155, 163, 161), (152, 153, 161, 160), (164, 165, 167, 166), (162, 160, 164, 166), (161, 163, 167, 165), (160, 161, 165, 164), (184, 185, 169, 168), (171, 170, 174, 175), (171, 169, 185, 187), (168, 170, 186, 184), (170, 171, 187, 186), (175, 174, 178, 179), (170, 168, 172, 174), (169, 171, 175, 173), (168, 169, 173, 172), (176, 177, 179, 178), (174, 172, 176, 178), (173, 175, 179, 177), (172, 173, 177, 176), (184, 180, 181, 185), (183, 191, 190, 182), (183, 187, 185, 181), (180, 184, 186, 182), (182, 186, 187, 183), (191, 195, 194, 190), (182, 190, 188, 180), (181, 189, 191, 183), (180, 188, 189, 181), (192, 194, 195, 193), (190, 194, 192, 188), (189, 193, 195, 191), (188, 192, 193, 189), (212, 196, 197, 213), (199, 203, 202, 198), (199, 215, 213, 197), (196, 212, 214, 198), (198, 214, 215, 199), (203, 207, 206, 202), (198, 202, 200, 196), (197, 201, 203, 199), (196, 200, 201, 197), (204, 206, 207, 205), (202, 206, 204, 200), (201, 205, 207, 203), (200, 204, 205, 201), (212, 213, 209, 208), (211, 210, 218, 219), (211, 209, 213, 215), (208, 210, 214, 212), (210, 211, 215, 214), (219, 218, 222, 223), (210, 208, 216, 218), (209, 211, 219, 217), (208, 209, 217, 216), (220, 221, 223, 222), (218, 216, 220, 222), (217, 219, 223, 221), (216, 217, 221, 220), (240, 241, 225, 224), (227, 226, 230, 231), (227, 225, 241, 243), (224, 226, 242, 240), (226, 227, 243, 242), (231, 230, 234, 235), (226, 224, 228, 230), (225, 227, 231, 229), (224, 225, 229, 228), (232, 233, 235, 234), (230, 228, 232, 234), (229, 231, 235, 233), (228, 229, 233, 232), (240, 236, 237, 241), (239, 247, 246, 238), (239, 243, 241, 237), (236, 240, 242, 238), (238, 242, 243, 239), (247, 251, 250, 246), (238, 246, 244, 236), (237, 245, 247, 239), (236, 244, 245, 237), (248, 250, 251, 249), (246, 250, 248, 244), (245, 249, 251, 247), (244, 248, 249, 245), (268, 252, 253, 269), (255, 259, 258, 254), (255, 271, 269, 253), (252, 268, 270, 254), (254, 270, 271, 255), (259, 263, 262, 258), (254, 258, 256, 252), (253, 257, 259, 255), (252, 256, 257, 253), (260, 262, 263, 261), (258, 262, 260, 256), (257, 261, 263, 259), (256, 260, 261, 257), (268, 269, 265, 264), (267, 266, 274, 275), (267, 265, 269, 271), (264, 266, 270, 268), (266, 267, 271, 270), (275, 274, 278, 279), (266, 264, 272, 274), (265, 267, 275, 273), (264, 265, 273, 272), (276, 277, 279, 278), (274, 272, 276, 278), (273, 275, 279, 277), (272, 273, 277, 276), (296, 297, 281, 280), (283, 282, 286, 287), (283, 281, 297, 299), (280, 282, 298, 296), (282, 283, 299, 298), (287, 286, 290, 291), (282, 280, 284, 286), (281, 283, 287, 285), (280, 281, 285, 284), (288, 289, 291, 290), (286, 284, 288, 290), (285, 287, 291, 289), (284, 285, 289, 288), (296, 292, 293, 297), (295, 303, 302, 294), (295, 299, 297, 293), (292, 296, 298, 294), (294, 298, 299, 295), (303, 307, 306, 302), (294, 302, 300, 292), (293, 301, 303, 295), (292, 300, 301, 293), (304, 306, 307, 305), (302, 306, 304, 300), (301, 305, 307, 303), (300, 304, 305, 301), (324, 308, 309, 325), (311, 315, 314, 310), (311, 327, 325, 309), (308, 324, 326, 310), (310, 326, 327, 311), (315, 319, 318, 314), (310, 314, 312, 308), (309, 313, 315, 311), (308, 312, 313, 309), (316, 318, 319, 317), (314, 318, 316, 312), (313, 317, 319, 315), (312, 316, 317, 313), (324, 325, 321, 320), (323, 322, 330, 331), (323, 321, 325, 327), (320, 322, 326, 324), (322, 323, 327, 326), (331, 330, 334, 335), (322, 320, 328, 330), (321, 323, 331, 329), (320, 321, 329, 328), (332, 333, 335, 334), (330, 328, 332, 334), (329, 331, 335, 333), (328, 329, 333, 332), (352, 353, 337, 336), (339, 338, 342, 343), (339, 337, 353, 355), (336, 338, 354, 352), (338, 339, 355, 354), (343, 342, 346, 347), (338, 336, 340, 342), (337, 339, 343, 341), (336, 337, 341, 340), (344, 345, 347, 346), (342, 340, 344, 346), (341, 343, 347, 345), (340, 341, 345, 344), (352, 348, 349, 353), (351, 359, 358, 350), (351, 355, 353, 349), (348, 352, 354, 350), (350, 354, 355, 351), (359, 363, 362, 358), (350, 358, 356, 348), (349, 357, 359, 351), (348, 356, 357, 349), (360, 362, 363, 361), (358, 362, 360, 356), (357, 361, 363, 359), (356, 360, 361, 357), (380, 364, 365, 381), (367, 371, 370, 366), (367, 383, 381, 365), (364, 380, 382, 366), (366, 382, 383, 367), (371, 375, 374, 370), (366, 370, 368, 364), (365, 369, 371, 367), (364, 368, 369, 365), (372, 374, 375, 373), (370, 374, 372, 368), (369, 373, 375, 371), (368, 372, 373, 369), (380, 381, 377, 376), (379, 378, 386, 387), (379, 377, 381, 383), (376, 378, 382, 380), (378, 379, 383, 382), (387, 386, 390, 391), (378, 376, 384, 386), (377, 379, 387, 385), (376, 377, 385, 384), (388, 389, 391, 390), (386, 384, 388, 390), (385, 387, 391, 389), (384, 385, 389, 388), (408, 409, 393, 392), (395, 394, 398, 399), (395, 393, 409, 411), (392, 394, 410, 408), (394, 395, 411, 410), (399, 398, 402, 403), (394, 392, 396, 398), (393, 395, 399, 397), (392, 393, 397, 396), (400, 401, 403, 402), (398, 396, 400, 402), (397, 399, 403, 401), (396, 397, 401, 400), (408, 404, 405, 409), (407, 415, 414, 406), (407, 411, 409, 405), (404, 408, 410, 406), (406, 410, 411, 407), (415, 419, 418, 414), (406, 414, 412, 404), (405, 413, 415, 407), (404, 412, 413, 405), (416, 418, 419, 417), (414, 418, 416, 412), (413, 417, 419, 415), (412, 416, 417, 413), (436, 420, 421, 437), (423, 427, 426, 422), (423, 439, 437, 421), (420, 436, 438, 422), (422, 438, 439, 423), (427, 431, 430, 426), (422, 426, 424, 420), (421, 425, 427, 423), (420, 424, 425, 421), (428, 430, 431, 429), (426, 430, 428, 424), (425, 429, 431, 427), (424, 428, 429, 425), (436, 437, 433, 432), (435, 434, 442, 443), (435, 433, 437, 439), (432, 434, 438, 436), (434, 435, 439, 438), (443, 442, 446, 447), (434, 432, 440, 442), (433, 435, 443, 441), (432, 433, 441, 440), (444, 445, 447, 446), (442, 440, 444, 446), (441, 443, 447, 445), (440, 441, 445, 444), (464, 465, 449, 448), (451, 450, 454, 455), (451, 449, 465, 467), (448, 450, 466, 464), (450, 451, 467, 466), (455, 454, 458, 459), (450, 448, 452, 454), (449, 451, 455, 453), (448, 449, 453, 452), (456, 457, 459, 458), (454, 452, 456, 458), (453, 455, 459, 457), (452, 453, 457, 456), (464, 460, 461, 465), (463, 471, 470, 462), (463, 467, 465, 461), (460, 464, 466, 462), (462, 466, 467, 463), (471, 475, 474, 470), (462, 470, 468, 460), (461, 469, 471, 463), (460, 468, 469, 461), (472, 474, 475, 473), (470, 474, 472, 468), (469, 473, 475, 471), (468, 472, 473, 469), (492, 476, 477, 493), (479, 483, 482, 478), (479, 495, 493, 477), (476, 492, 494, 478), (478, 494, 495, 479), (483, 487, 486, 482), (478, 482, 480, 476), (477, 481, 483, 479), (476, 480, 481, 477), (484, 486, 487, 485), (482, 486, 484, 480), (481, 485, 487, 483), (480, 484, 485, 481), (492, 493, 489, 488), (491, 490, 498, 499), (491, 489, 493, 495), (488, 490, 494, 492), (490, 491, 495, 494), (499, 498, 502, 503), (490, 488, 496, 498), (489, 491, 499, 497), (488, 489, 497, 496), (500, 501, 503, 502), (498, 496, 500, 502), (497, 499, 503, 501), (496, 497, 501, 500), (520, 521, 505, 504), (507, 506, 510, 511), (507, 505, 521, 523), (504, 506, 522, 520), (506, 507, 523, 522), (511, 510, 514, 515), (506, 504, 508, 510), (505, 507, 511, 509), (504, 505, 509, 508), (512, 513, 515, 514), (510, 508, 512, 514), (509, 511, 515, 513), (508, 509, 513, 512), (520, 516, 517, 521), (519, 527, 526, 518), (519, 523, 521, 517), (516, 520, 522, 518), (518, 522, 523, 519), (527, 531, 530, 526), (518, 526, 524, 516), (517, 525, 527, 519), (516, 524, 525, 517), (528, 530, 531, 529), (526, 530, 528, 524), (525, 529, 531, 527), (524, 528, 529, 525), (548, 532, 533, 549), (535, 539, 538, 534), (535, 551, 549, 533), (532, 548, 550, 534), (534, 550, 551, 535), (539, 543, 542, 538), (534, 538, 536, 532), (533, 537, 539, 535), (532, 536, 537, 533), (540, 542, 543, 541), (538, 542, 540, 536), (537, 541, 543, 539), (536, 540, 541, 537), (548, 549, 545, 544), (547, 546, 554, 555), (547, 545, 549, 551), (544, 546, 550, 548), (546, 547, 551, 550), (555, 554, 558, 559), (546, 544, 552, 554), (545, 547, 555, 553), (544, 545, 553, 552), (556, 557, 559, 558), (554, 552, 556, 558), (553, 555, 559, 557), (552, 553, 557, 556), (576, 577, 561, 560), (563, 562, 566, 567), (563, 561, 577, 579), (560, 562, 578, 576), (562, 563, 579, 578), (567, 566, 570, 571), (562, 560, 564, 566), (561, 563, 567, 565), (560, 561, 565, 564), (568, 569, 571, 570), (566, 564, 568, 570), (565, 567, 571, 569), (564, 565, 569, 568), (576, 572, 573, 577), (575, 583, 582, 574), (575, 579, 577, 573), (572, 576, 578, 574), (574, 578, 579, 575), (583, 587, 586, 582), (574, 582, 580, 572), (573, 581, 583, 575), (572, 580, 581, 573), (584, 586, 587, 585), (582, 586, 584, 580), (581, 585, 587, 583), (580, 584, 585, 581), (604, 588, 589, 605), (591, 595, 594, 590), (591, 607, 605, 589), (588, 604, 606, 590), (590, 606, 607, 591), (595, 599, 598, 594), (590, 594, 592, 588), (589, 593, 595, 591), (588, 592, 593, 589), (596, 598, 599, 597), (594, 598, 596, 592), (593, 597, 599, 595), (592, 596, 597, 593), (604, 605, 601, 600), (603, 602, 610, 611), (603, 601, 605, 607), (600, 602, 606, 604), (602, 603, 607, 606), (611, 610, 614, 615), (602, 600, 608, 610), (601, 603, 611, 609), (600, 601, 609, 608), (612, 613, 615, 614), (610, 608, 612, 614), (609, 611, 615, 613), (608, 609, 613, 612), (632, 633, 617, 616), (619, 618, 622, 623), (619, 617, 633, 635), (616, 618, 634, 632), (618, 619, 635, 634), (623, 622, 626, 627), (618, 616, 620, 622), (617, 619, 623, 621), (616, 617, 621, 620), (624, 625, 627, 626), (622, 620, 624, 626), (621, 623, 627, 625), (620, 621, 625, 624), (632, 628, 629, 633), (631, 639, 638, 630), (631, 635, 633, 629), (628, 632, 634, 630), (630, 634, 635, 631), (639, 643, 642, 638), (630, 638, 636, 628), (629, 637, 639, 631), (628, 636, 637, 629), (640, 642, 643, 641), (638, 642, 640, 636), (637, 641, 643, 639), (636, 640, 641, 637), (660, 644, 645, 661), (647, 651, 650, 646), (647, 663, 661, 645), (644, 660, 662, 646), (646, 662, 663, 647), (651, 655, 654, 650), (646, 650, 648, 644), (645, 649, 651, 647), (644, 648, 649, 645), (652, 654, 655, 653), (650, 654, 652, 648), (649, 653, 655, 651), (648, 652, 653, 649), (660, 661, 657, 656), (659, 658, 666, 667), (659, 657, 661, 663), (656, 658, 662, 660), (658, 659, 663, 662), (667, 666, 670, 671), (658, 656, 664, 666), (657, 659, 667, 665), (656, 657, 665, 664), (668, 669, 671, 670), (666, 664, 668, 670), (665, 667, 671, 669), (664, 665, 669, 668), (688, 689, 673, 672), (675, 674, 678, 679), (675, 673, 689, 691), (672, 674, 690, 688), (674, 675, 691, 690), (679, 678, 682, 683), (674, 672, 676, 678), (673, 675, 679, 677), (672, 673, 677, 676), (680, 681, 683, 682), (678, 676, 680, 682), (677, 679, 683, 681), (676, 677, 681, 680), (688, 684, 685, 689), (687, 695, 694, 686), (687, 691, 689, 685), (684, 688, 690, 686), (686, 690, 691, 687), (695, 699, 698, 694), (686, 694, 692, 684), (685, 693, 695, 687), (684, 692, 693, 685), (696, 698, 699, 697), (694, 698, 696, 692), (693, 697, 699, 695), (692, 696, 697, 693), (716, 700, 701, 717), (703, 707, 706, 702), (703, 719, 717, 701), (700, 716, 718, 702), (702, 718, 719, 703), (707, 711, 710, 706), (702, 706, 704, 700), (701, 705, 707, 703), (700, 704, 705, 701), (708, 710, 711, 709), (706, 710, 708, 704), (705, 709, 711, 707), (704, 708, 709, 705), (716, 717, 713, 712), (715, 714, 722, 723), (715, 713, 717, 719), (712, 714, 718, 716), (714, 715, 719, 718), (723, 722, 726, 727), (714, 712, 720, 722), (713, 715, 723, 721), (712, 713, 721, 720), (724, 725, 727, 726), (722, 720, 724, 726), (721, 723, 727, 725), (720, 721, 725, 724), (744, 745, 729, 728), (731, 730, 734, 735), (731, 729, 745, 747), (728, 730, 746, 744), (730, 731, 747, 746), (735, 734, 738, 739), (730, 728, 732, 734), (729, 731, 735, 733), (728, 729, 733, 732), (736, 737, 739, 738), (734, 732, 736, 738), (733, 735, 739, 737), (732, 733, 737, 736), (744, 740, 741, 745), (743, 751, 750, 742), (743, 747, 745, 741), (740, 744, 746, 742), (742, 746, 747, 743), (751, 755, 754, 750), (742, 750, 748, 740), (741, 749, 751, 743), (740, 748, 749, 741), (752, 754, 755, 753), (750, 754, 752, 748), (749, 753, 755, 751), (748, 752, 753, 749), (772, 756, 757, 773), (759, 763, 762, 758), (759, 775, 773, 757), (756, 772, 774, 758), (758, 774, 775, 759), (763, 767, 766, 762), (758, 762, 760, 756), (757, 761, 763, 759), (756, 760, 761, 757), (764, 766, 767, 765), (762, 766, 764, 760), (761, 765, 767, 763), (760, 764, 765, 761), (772, 773, 769, 768), (771, 770, 778, 779), (771, 769, 773, 775), (768, 770, 774, 772), (770, 771, 775, 774), (779, 778, 782, 783), (770, 768, 776, 778), (769, 771, 779, 777), (768, 769, 777, 776), (780, 781, 783, 782), (778, 776, 780, 782), (777, 779, 783, 781), (776, 777, 781, 780), (800, 801, 785, 784), (787, 786, 790, 791), (787, 785, 801, 803), (784, 786, 802, 800), (786, 787, 803, 802), (791, 790, 794, 795), (786, 784, 788, 790), (785, 787, 791, 789), (784, 785, 789, 788), (792, 793, 795, 794), (790, 788, 792, 794), (789, 791, 795, 793), (788, 789, 793, 792), (800, 796, 797, 801), (799, 807, 806, 798), (799, 803, 801, 797), (796, 800, 802, 798), (798, 802, 803, 799), (807, 811, 810, 806), (798, 806, 804, 796), (797, 805, 807, 799), (796, 804, 805, 797), (808, 810, 811, 809), (806, 810, 808, 804), (805, 809, 811, 807), (804, 808, 809, 805), (828, 812, 813, 829), (815, 819, 818, 814), (815, 831, 829, 813), (812, 828, 830, 814), (814, 830, 831, 815), (819, 823, 822, 818), (814, 818, 816, 812), (813, 817, 819, 815), (812, 816, 817, 813), (820, 822, 823, 821), (818, 822, 820, 816), (817, 821, 823, 819), (816, 820, 821, 817), (828, 829, 825, 824), (827, 826, 834, 835), (827, 825, 829, 831), (824, 826, 830, 828), (826, 827, 831, 830), (835, 834, 838, 839), (826, 824, 832, 834), (825, 827, 835, 833), (824, 825, 833, 832), (836, 837, 839, 838), (834, 832, 836, 838), (833, 835, 839, 837), (832, 833, 837, 836), (856, 857, 841, 840), (843, 842, 846, 847), (843, 841, 857, 859), (840, 842, 858, 856), (842, 843, 859, 858), (847, 846, 850, 851), (842, 840, 844, 846), (841, 843, 847, 845), (840, 841, 845, 844), (848, 849, 851, 850), (846, 844, 848, 850), (845, 847, 851, 849), (844, 845, 849, 848), (856, 852, 853, 857), (855, 863, 862, 854), (855, 859, 857, 853), (852, 856, 858, 854), (854, 858, 859, 855), (863, 867, 866, 862), (854, 862, 860, 852), (853, 861, 863, 855), (852, 860, 861, 853), (864, 866, 867, 865), (862, 866, 864, 860), (861, 865, 867, 863), (860, 864, 865, 861), (884, 868, 869, 885), (871, 875, 874, 870), (871, 887, 885, 869), (868, 884, 886, 870), (870, 886, 887, 871), (875, 879, 878, 874), (870, 874, 872, 868), (869, 873, 875, 871), (868, 872, 873, 869), (876, 878, 879, 877), (874, 878, 876, 872), (873, 877, 879, 875), (872, 876, 877, 873), (884, 885, 881, 880), (883, 882, 890, 891), (883, 881, 885, 887), (880, 882, 886, 884), (882, 883, 887, 886), (891, 890, 894, 895), (882, 880, 888, 890), (881, 883, 891, 889), (880, 881, 889, 888), (892, 893, 895, 894), (890, 888, 892, 894), (889, 891, 895, 893), (888, 889, 893, 892), (931, 903, 922), (933, 928, 904, 926), (930, 929, 905, 920), (897, 896, 908), (896, 926, 904, 924, 920, 905, 922, 903, 909, 910, 911, 912, 913, 908), (903, 902, 909), (902, 901, 910, 909), (901, 900, 911, 910), (900, 899, 912, 911), (899, 898, 913, 912), (898, 897, 908, 913), (896, 897, 914), (897, 898, 915, 914), (898, 899, 916, 915), (899, 900, 917, 916), (900, 901, 918, 917), (901, 902, 919, 918), (902, 903, 919), (906, 927, 896, 914, 915, 916, 917, 918, 919, 903, 923, 907, 921, 925), (929, 931, 922, 905), (928, 932, 924, 904), (896, 933, 926), (896, 927, 933), (906, 925, 932, 928), (907, 923, 931, 929), (925, 921, 930, 920, 924, 932), (921, 907, 929, 930), (927, 906, 928, 933), (923, 903, 931)])
me_cube_019.polygons.foreach_set('material_index', [0, 0, 0, 0, 0, 0, 0, 0, 0, 0, 0, 0, 0, 0, 0, 0, 0, 0, 0, 0, 0, 0, 0, 0, 0, 0, 0, 0, 0, 0, 0, 0, 0, 0, 0, 0, 0, 0, 0, 0, 0, 0, 0, 0, 0, 0, 0, 0, 0, 0, 0, 0, 0, 0, 0, 0, 0, 0, 0, 0, 0, 0, 0, 0, 0, 0, 0, 0, 0, 0, 0, 0, 0, 0, 0, 0, 0, 0, 0, 0, 0, 0, 0, 0, 0, 0, 0, 0, 0, 0, 0, 0, 0, 0, 0, 0, 0, 0, 0, 0, 0, 0, 0, 0, 0, 0, 0, 0, 0, 0, 0, 0, 0, 0, 0, 0, 0, 0, 0, 0, 0, 0, 0, 0, 0, 0, 0, 0, 0, 0, 0, 0, 0, 0, 0, 0, 0, 0, 0, 0, 0, 0, 0, 0, 0, 0, 0, 0, 0, 0, 0, 0, 0, 0, 0, 0, 0, 0, 0, 0, 0, 0, 0, 0, 0, 0, 0, 0, 0, 0, 0, 0, 0, 0, 0, 0, 0, 0, 0, 0, 0, 0, 0, 0, 0, 0, 0, 0, 0, 0, 0, 0, 0, 0, 0, 0, 0, 0, 0, 0, 0, 0, 0, 0, 0, 0, 0, 0, 0, 0, 0, 0, 0, 0, 0, 0, 0, 0, 0, 0, 0, 0, 0, 0, 0, 0, 0, 0, 0, 0, 0, 0, 0, 0, 0, 0, 0, 0, 0, 0, 0, 0, 0, 0, 0, 0, 0, 0, 0, 0, 0, 0, 0, 0, 0, 0, 0, 0, 0, 0, 0, 0, 0, 0, 0, 0, 0, 0, 0, 0, 0, 0, 0, 0, 0, 0, 0, 0, 0, 0, 0, 0, 0, 0, 0, 0, 0, 0, 0, 0, 0, 0, 0, 0, 0, 0, 0, 0, 0, 0, 0, 0, 0, 0, 0, 0, 0, 0, 0, 0, 0, 0, 0, 0, 0, 0, 0, 0, 0, 0, 0, 0, 0, 0, 0, 0, 0, 0, 0, 0, 0, 0, 0, 0, 0, 0, 0, 0, 0, 0, 0, 0, 0, 0, 0, 0, 0, 0, 0, 0, 0, 0, 0, 0, 0, 0, 0, 0, 0, 0, 0, 0, 0, 0, 0, 0, 0, 0, 0, 0, 0, 0, 0, 0, 0, 0, 0, 0, 0, 0, 0, 0, 0, 0, 0, 0, 0, 0, 0, 0, 0, 0, 0, 0, 0, 0, 0, 0, 0, 0, 0, 0, 0, 0, 0, 0, 0, 0, 0, 0, 0, 0, 0, 0, 0, 0, 0, 0, 0, 0, 0, 0, 0, 0, 0, 0, 0, 0, 0, 0, 0, 0, 0, 0, 0, 0, 0, 0, 0, 0, 0, 0, 0, 0, 0, 0, 0, 0, 0, 0, 0, 0, 0, 0, 0, 0, 0, 0, 0, 0, 0, 0, 0, 0, 0, 0, 0, 0, 0, 0, 0, 0, 0, 0, 0, 0, 0, 0, 0, 0, 0, 0, 0, 0, 0, 0, 0, 0, 0, 0, 0, 0, 0, 0, 0, 0, 0, 0, 0, 0, 0, 0, 0, 0, 0, 0, 0, 0, 0, 0, 0, 0, 0, 0, 0, 0, 0, 0, 0, 0, 0, 0, 0, 0, 0, 0, 0, 0, 0, 0, 0, 0, 0, 0, 0, 0, 0, 0, 0, 0, 0, 0, 0, 0, 0, 0, 0, 0, 0, 0, 0, 0, 0, 0, 0, 0, 0, 0, 0, 0, 0, 0, 0, 0, 0, 0, 0, 0, 0, 0, 0, 0, 0, 0, 0, 0, 0, 0, 0, 0, 0, 0, 0, 0, 0, 0, 0, 0, 0, 0, 0, 0, 0, 0, 0, 0, 0, 0, 0, 0, 0, 0, 0, 0, 0, 0, 0, 0, 0, 0, 0, 0, 0, 0, 0, 0, 0, 0, 0, 0, 0, 0, 0, 0, 0, 0, 0, 0, 0, 0, 0, 0, 0, 0, 0, 0, 0, 0, 0, 0, 0, 0, 0, 0, 0, 0, 0, 0, 0, 0, 0, 0, 0, 0, 0, 0, 0, 0, 0, 0, 0, 0, 0, 0, 0, 0, 0, 0, 0, 0, 0, 0, 0, 0, 0, 0, 0, 0, 0, 0, 0, 0, 0, 0, 0, 0, 0, 0, 0, 0, 0, 0, 0, 0, 0, 0, 0, 0, 0, 0, 0, 0, 0, 0, 0, 0, 0, 0, 0, 0, 0, 0, 0, 0, 0, 0, 0, 0, 0, 0, 0, 0, 0, 0, 0, 0, 0, 0, 0, 0, 0, 0, 0, 0, 0, 0, 0, 0, 0, 0, 0, 0, 0, 0, 0, 0, 0, 0, 0, 0, 0, 0, 0, 0, 0, 0, 0, 0, 0, 0, 0, 0, 0, 0, 0, 0, 0, 0, 0, 0, 0, 0, 0, 0, 0, 0, 0, 0, 0, 0, 0, 0, 0, 0, 0, 0, 0, 0, 0, 0, 0, 0, 0, 0, 0, 0, 0, 0, 0, 0, 0, 0, 0, 0, 0, 0, 0, 0, 0, 0, 0, 0, 0, 0, 0, 0, 0, 0, 0, 0, 0, 0, 0, 0, 0, 0, 0, 0, 0, 0, 0, 0, 0, 0, 0, 1, 0, 1, 1, 1, 1, 1, 1, 1, 1, 1, 1, 1, 1, 1, 0, 0, 0, 0, 0, 0, 0, 0, 0, 0, 0])
me_cube_019.materials.append(mat_material_001)
me_cube_019.materials.append(mat_material_002)
me_cube_019.use_remesh_preserve_volume = False
me_cube_019.use_remesh_preserve_attributes = False
me_cube_019.use_mirror_vertex_groups = False
me_cube_019.update()
me_cube_002 = bpy.data.meshes.new('Cube.002')
me_cube_002.from_pydata([(-0.3681, 1.269, 4.754), (-0.3681, 1.522, 6.754), (0.3681, 1.269, 4.754), (0.3681, 1.522, 6.754), (-0.3681, 0.0, 4.754), (-0.3681, 0.0, 6.754), (0.3681, 0.0, 4.754), (0.3681, 0.0, 6.754), (-0.3681, 1.594, 2.399), (-0.3681, 2.032, 2.381), (0.3681, 1.594, 2.399), (0.3681, 2.032, 2.381), (-0.3681, 1.593, -0.01756), (-0.3681, 2.03, -0.03527), (0.3681, 1.593, -0.01756), (0.3681, 2.03, -0.03527)], [], [(4, 5, 1, 0), (3, 2, 10, 11), (3, 1, 5, 7), (0, 2, 6, 4), (2, 3, 7, 6), (11, 10, 14, 15), (2, 0, 8, 10), (1, 3, 11, 9), (0, 1, 9, 8), (12, 13, 15, 14), (10, 8, 12, 14), (9, 11, 15, 13), (8, 9, 13, 12)])
me_cube_002.use_remesh_preserve_volume = False
me_cube_002.use_remesh_preserve_attributes = False
me_cube_002.use_mirror_vertex_groups = False
me_cube_002.update()
me_cube_001 = bpy.data.meshes.new('Cube.001')
me_cube_001.from_pydata([(0.0, 0.308, 0.1006), (-2.044, 0.2492, 0.01632), (2.044, 0.2492, 0.01412), (-2.044, 0.1908, -0.0712), (2.044, 0.1908, -0.0734), (-2.044, 0.1032, -0.1297), (2.044, 0.1032, -0.1319), (-2.044, -2.313e-08, -0.1502), (2.044, -2.352e-08, -0.1524), (-2.044, -0.1032, -0.1297), (2.044, -0.1032, -0.1319), (-2.044, -0.1908, -0.0712), (2.044, -0.1908, -0.0734), (-1.623, -0.2492, 0.01632), (1.623, -0.2492, 0.01412), (0.0, -0.308, 0.1006), (1.589e-07, 0.3342, 0.1407), (7.947e-08, 0.3382, 0.0006493), (0.0, 0.2588, -0.1181), (7.947e-08, 0.1401, -0.1974), (0.0, -2.909e-08, -0.2253), (7.947e-08, -0.1401, -0.1974), (0.0, -0.2588, -0.1181), (7.947e-08, -0.3382, 0.0006493), (7.947e-08, -0.3342, 0.1407), (2.609, 0.1671, 0.08019), (2.609, 0.0, 0.05774), (2.609, -0.1671, 0.08019), (-2.609, 0.1671, 0.08019), (-2.609, 0.0, 0.05774), (-2.609, -0.1671, 0.08019), (5.96e-08, -0.1671, 0.08019), (1.192e-07, 0.0, 0.05774), (1.788e-07, 0.1671, 0.08019), (2.588, 0.154, 0.04008), (2.588, -1.49e-08, 0.01763), (2.588, -0.154, 0.04008), (-2.588, 0.154, 0.04228), (-2.588, -1.49e-08, 0.01983), (-2.588, -0.154, 0.04228)], [], [(31, 24, 27), (30, 24, 31), (1, 0, 16, 17), (0, 2, 17, 16), (3, 1, 17, 18), (2, 4, 18, 17), (5, 3, 18, 19), (4, 6, 19, 18), (7, 5, 19, 20), (6, 8, 20, 19), (9, 7, 20, 21), (8, 10, 21, 20), (11, 9, 21, 22), (10, 12, 22, 21), (13, 11, 22, 23), (12, 14, 23, 22), (15, 13, 23, 24), (14, 15, 24, 23), (34, 0, 16, 25), (39, 15, 24, 30), (0, 37, 28, 16), (37, 38, 29, 28), (38, 39, 30, 29), (15, 36, 27, 24), (36, 35, 26, 27), (35, 34, 25, 26), (16, 28, 33), (28, 29, 32, 33), (29, 30, 31, 32), (16, 33, 25), (33, 32, 26, 25), (32, 31, 27, 26), (15, 14, 36), (0, 34, 2), (1, 37, 0), (15, 39, 13), (1, 3, 5, 7, 9, 11, 13, 39, 38, 37), (4, 2, 34, 35, 36, 14, 12, 10, 8, 6)])
me_cube_001.use_remesh_preserve_volume = False
me_cube_001.use_remesh_preserve_attributes = False
me_cube_001.use_mirror_vertex_groups = False
me_cube_001.update()
arm_armature = bpy.data.armatures.new('Armature')  # bones are not reproduced

# ---- objects
ob_cylinder = bpy.data.objects.new('Cylinder', me_cylinder_001)
ob_plane = bpy.data.objects.new('Plane', me_plane)
ob_armature = bpy.data.objects.new('Armature', arm_armature)
ob_cube_017 = bpy.data.objects.new('Cube.017', me_cube_019)
ob_cube_001 = bpy.data.objects.new('Cube.001', me_cube_002)
ob_cube = bpy.data.objects.new('Cube', me_cube_001)

# ---- transforms, parenting, visibility, modifiers, constraints
ob_cylinder.location = (-1.202, -5.663, 3.295)
ob_cylinder.scale = (0.4227, 0.4227, 3.271)
ob_cylinder.lineart.crease_threshold = 0.0
ob_plane.location = (0.0, -5.185, 0.03083)
ob_plane.scale = (5.311, 5.311, 5.311)
ob_plane.lineart.crease_threshold = 0.0
ob_armature.location = (-0.1605, -5.678, 4.192)
ob_armature.rotation_euler = (-1.571, -0.0, 0.0)
ob_armature.show_in_front = True
ob_armature.lineart.crease_threshold = 0.0
ob_cube_017.parent = ob_armature
ob_cube_017.matrix_parent_inverse = Matrix(((1.0, 0.0, 0.0, -2.727), (0.0, 1.0, 0.0, 0.09636), (0.0, 0.0, 1.0, -1.455), (0.0, 0.0, 0.0, 1.0)))
ob_cube_017.location = (2.722, 0.7994, 1.474)
ob_cube_017.scale = (0.08336, 0.09611, 0.01564)
ob_cube_017.lineart.crease_threshold = 0.0
_vg = ob_cube_017.vertex_groups.new(name='Comeco')
for _i, _w in zip([784, 785, 786, 787, 796, 797, 798, 799, 800, 801, 802, 803, 804, 805, 806, 807, 808, 809, 810, 811, 812, 813, 814, 815, 816, 817, 818, 819, 820, 824, 825, 826, 827, 828, 829, 830, 831, 832, 833, 834, 835, 836, 837, 838, 839, 840, 841, 842, 843, 844, 845, 846, 847, 848, 849, 850, 851, 852, 853, 854, 855, 856, 857, 858, 859, 860, 861, 862, 863, 864, 865, 866, 867, 868, 869, 870, 871, 872, 873, 874, 875, 876, 877, 878, 879, 880, 881, 882, 883, 884, 885, 886, 887, 888, 889, 890, 891, 892, 893, 894, 895], [0.0565, 0.04625, 0.05815, 0.04994, 0.6645, 0.7102, 0.6663, 0.7109, 0.1422, 0.1219, 0.161, 0.1368, 0.8912, 0.9586, 0.9086, 0.9214, 0.9424, 0.9823, 0.9774, 0.9545, 0.08028, 0.07165, 0.0813, 0.07304, 0.04434, 0.01519, 0.03856, 0.02223, 0.002778, 0.6335, 0.6802, 0.6436, 0.6847, 0.1605, 0.1396, 0.1805, 0.1553, 0.8258, 0.9287, 0.8762, 0.8949, 0.9071, 0.9693, 0.9653, 0.936, 0.8508, 0.8328, 0.8705, 0.8536, 0.773, 0.6384, 0.8682, 0.8237, 0.7914, 0.3208, 0.9611, 0.9083, 0.9918, 0.9949, 0.9917, 0.9948, 0.9688, 0.9725, 0.966, 0.9707, 0.9966, 0.9972, 0.997, 0.997, 0.9984, 0.9976, 0.9974, 0.9972, 0.6416, 0.6525, 0.6357, 0.642, 0.5098, 0.8065, 0.4281, 0.8163, 0.593, 0.7063, 0.5623, 0.7002, 0.979, 0.9872, 0.9786, 0.9868, 0.919, 0.9314, 0.9095, 0.9226, 0.9919, 0.9939, 0.9936, 0.994, 0.9969, 0.9954, 0.9986, 0.996]): _vg.add([_i], _w, 'REPLACE')
_vg = ob_cube_017.vertex_groups.new(name='Bone.001')
for _i, _w in zip([672, 673, 674, 675, 684, 685, 686, 687, 688, 689, 690, 691, 692, 693, 694, 695, 696, 697, 698, 699, 700, 701, 702, 703, 704, 705, 706, 707, 712, 713, 714, 715, 716, 717, 718, 719, 720, 721, 722, 723, 724, 725, 726, 727, 784, 785, 786, 787, 788, 789, 790, 791, 792, 793, 794, 795, 796, 797, 798, 799, 800, 801, 802, 803, 804, 805, 806, 807, 808, 811, 812, 813, 814, 815, 816, 817, 818, 819, 820, 821, 822, 823, 824, 825, 826, 827, 828, 829, 830, 831, 832, 833, 834, 835, 836, 837, 838, 839, 840, 841, 842, 843, 844, 845, 846, 847, 848, 849, 850, 851, 856, 857, 858, 859, 868, 869, 870, 871, 872, 873, 874, 875, 876, 877, 878, 879, 884, 885, 886, 887], [0.04739, 0.03083, 0.0492, 0.03265, 0.6295, 0.67, 0.6315, 0.6721, 0.132, 0.114, 0.1513, 0.1284, 0.8459, 0.8794, 0.8661, 0.8612, 0.8917, 0.9519, 0.8787, 0.8861, 0.0751, 0.06667, 0.0756, 0.06747, 0.03674, 0.009295, 0.02678, 0.006847, 0.6087, 0.6564, 0.6111, 0.6576, 0.1535, 0.1347, 0.1728, 0.1493, 0.8003, 0.9266, 0.8051, 0.9311, 0.8763, 0.9635, 0.878, 0.9632, 0.2914, 0.2559, 0.2907, 0.2555, 0.1011, 0.0471, 0.09573, 0.09391, 0.0881, 0.07122, 0.09147, 0.08839, 0.2821, 0.2449, 0.2792, 0.2428, 0.7189, 0.7589, 0.6819, 0.7297, 0.09144, 0.01965, 0.07658, 0.06596, 0.0469, 0.02643, 0.6194, 0.604, 0.647, 0.6263, 0.514, 0.4089, 0.6532, 0.5635, 0.4415, 0.1483, 0.8218, 0.5742, 0.3361, 0.2939, 0.3264, 0.2891, 0.768, 0.7982, 0.7415, 0.7776, 0.1598, 0.06544, 0.1134, 0.09636, 0.08517, 0.006242, 0.01353, 0.05864, 0.1492, 0.1672, 0.1295, 0.1464, 0.227, 0.3616, 0.1318, 0.1763, 0.2086, 0.6792, 0.02788, 0.09167, 0.01246, 0.004941, 0.01795, 0.008594, 0.3584, 0.3475, 0.3643, 0.358, 0.4902, 0.1935, 0.5719, 0.1837, 0.407, 0.2937, 0.4377, 0.2998, 0.08095, 0.06857, 0.09048, 0.0774]): _vg.add([_i], _w, 'REPLACE')
_vg = ob_cube_017.vertex_groups.new(name='Bone.002')
for _i, _w in zip([672, 673, 674, 675, 676, 677, 678, 679, 680, 681, 682, 683, 684, 685, 686, 687, 688, 689, 690, 691, 692, 693, 694, 695, 696, 697, 698, 699, 700, 701, 702, 703, 704, 705, 706, 707, 708, 709, 710, 711, 712, 713, 714, 715, 716, 717, 718, 719, 720, 721, 722, 723, 724, 725, 726, 727, 728, 729, 730, 731, 740, 741, 742, 743, 744, 745, 746, 747, 748, 749, 750, 751, 752, 753, 754, 755, 756, 757, 758, 759, 768, 769, 770, 771, 772, 773, 774, 775, 776, 777, 778, 779, 780, 781, 782, 783, 784, 785, 786, 787, 788, 789, 790, 791, 792, 793, 794, 795, 796, 797, 798, 799, 800, 801, 802, 803, 812, 813, 814, 815, 816, 817, 818, 819, 820, 821, 822, 823, 824, 825, 826, 827, 828, 829, 830, 831], [0.4399, 0.4386, 0.4244, 0.4028, 0.3193, 0.6007, 0.2444, 0.1407, 0.3597, 0.1765, 0.7779, 0.1489, 0.3239, 0.2894, 0.3208, 0.2862, 0.7574, 0.7916, 0.7219, 0.7642, 0.1347, 0.1055, 0.1167, 0.1212, 0.09462, 0.03402, 0.1059, 0.09942, 0.7138, 0.7063, 0.7432, 0.7312, 0.6329, 0.5484, 0.776, 0.7421, 0.5634, 0.2873, 0.9185, 0.8522, 0.3688, 0.3243, 0.3663, 0.3227, 0.7966, 0.8216, 0.7733, 0.8041, 0.1882, 0.06921, 0.1836, 0.06494, 0.1165, 0.01876, 0.115, 0.01932, 0.04545, 0.02324, 0.0413, 0.01045, 0.6443, 0.6863, 0.6491, 0.6933, 0.1393, 0.1174, 0.154, 0.131, 0.8582, 0.8869, 0.8886, 0.9414, 0.8844, 0.8997, 0.912, 0.9542, 0.05186, 0.03195, 0.05109, 0.02087, 0.5837, 0.621, 0.58, 0.6234, 0.1426, 0.1224, 0.1544, 0.1338, 0.7795, 0.8168, 0.7645, 0.8833, 0.8078, 0.8313, 0.8249, 0.9043, 0.6521, 0.696, 0.6511, 0.6945, 0.8793, 0.9421, 0.8853, 0.8877, 0.8947, 0.9149, 0.8905, 0.8943, 0.0534, 0.03979, 0.05455, 0.04269, 0.1389, 0.1191, 0.1571, 0.1335, 0.3004, 0.3243, 0.2717, 0.3007, 0.4389, 0.5585, 0.3026, 0.4004, 0.5321, 0.8425, 0.1644, 0.4033, 0.01087, 0.0018, 0.01009, 0.002371, 0.0715, 0.06218, 0.07798, 0.06708]): _vg.add([_i], _w, 'REPLACE')
_vg = ob_cube_017.vertex_groups.new(name='Bone.003')
for _i, _w in zip([448, 450, 460, 461, 462, 463, 464, 465, 466, 467, 468, 469, 470, 471, 472, 473, 474, 475, 488, 489, 490, 491, 492, 493, 494, 495, 496, 497, 498, 499, 500, 501, 502, 503, 672, 673, 674, 675, 676, 677, 678, 679, 680, 681, 682, 683, 684, 685, 686, 687, 688, 689, 690, 691, 700, 701, 702, 703, 704, 705, 706, 707, 708, 709, 710, 711, 716, 717, 718, 719, 728, 729, 730, 731, 732, 733, 734, 735, 736, 737, 738, 739, 740, 741, 742, 743, 744, 745, 746, 747, 748, 749, 750, 751, 752, 753, 754, 755, 756, 757, 758, 759, 760, 761, 762, 763, 764, 765, 766, 767, 768, 769, 770, 771, 772, 773, 774, 775, 776, 777, 778, 779, 780, 781, 782, 783], [0.006034, 0.006697, 0.3717, 0.2959, 0.3697, 0.2912, 0.07641, 0.06091, 0.08534, 0.07073, 0.7467, 0.7707, 0.742, 0.7463, 0.6987, 0.8954, 0.2402, 0.8373, 0.2046, 0.1878, 0.1886, 0.175, 0.05371, 0.04147, 0.05738, 0.04967, 0.3836, 0.5184, 0.2906, 0.4622, 0.485, 0.7675, 0.185, 0.6534, 0.5114, 0.521, 0.526, 0.5558, 0.6668, 0.395, 0.7455, 0.8557, 0.6332, 0.8215, 0.2204, 0.8501, 0.04324, 0.03116, 0.04545, 0.0333, 0.1106, 0.09439, 0.1268, 0.1074, 0.2111, 0.227, 0.1812, 0.2014, 0.3237, 0.422, 0.1856, 0.2295, 0.4123, 0.7018, 0.07307, 0.1387, 0.04983, 0.03736, 0.05391, 0.04318, 0.251, 0.2022, 0.2334, 0.1589, 0.09924, 0.07675, 0.0759, 0.03082, 0.08071, 0.06968, 0.06174, 0.01981, 0.2937, 0.2606, 0.2884, 0.2531, 0.7067, 0.7519, 0.6738, 0.7225, 0.1171, 0.09354, 0.09173, 0.04667, 0.09542, 0.08288, 0.07257, 0.0256, 0.2581, 0.2128, 0.2494, 0.1768, 0.1063, 0.07857, 0.1218, 0.0573, 0.005061, 0.05245, 0.07351, 0.03596, 0.3341, 0.3058, 0.336, 0.3022, 0.6835, 0.7276, 0.6556, 0.7014, 0.177, 0.1473, 0.1887, 0.09363, 0.1542, 0.1355, 0.1403, 0.07676]): _vg.add([_i], _w, 'REPLACE')
_vg = ob_cube_017.vertex_groups.new(name='Bone.004')
for _i, _w in zip([448, 449, 450, 451, 452, 453, 454, 455, 456, 458, 460, 461, 462, 463, 464, 465, 466, 467, 468, 469, 470, 471, 472, 473, 474, 475, 476, 477, 478, 479, 480, 481, 482, 483, 484, 486, 488, 489, 490, 491, 492, 493, 494, 495, 496, 497, 498, 499, 500, 501, 502, 503, 504, 505, 506, 507, 516, 517, 518, 519, 520, 521, 522, 523, 524, 525, 526, 527, 528, 529, 530, 531, 532, 533, 534, 535, 536, 538, 544, 545, 546, 547, 548, 549, 550, 551, 552, 553, 554, 555, 556, 557, 558, 559, 728, 729, 730, 731, 732, 733, 734, 735, 736, 737, 738, 739, 740, 741, 742, 743, 744, 745, 746, 747, 756, 757, 758, 759, 760, 761, 762, 763, 764, 765, 766, 767, 768, 769, 770, 771, 772, 773, 774, 775, 776, 777, 778, 780, 781, 782], [0.3043, 0.261, 0.2999, 0.2567, 0.09394, 0.009403, 0.07217, 2.974e-05, 0.05512, 0.043, 0.5944, 0.685, 0.5949, 0.6891, 0.7963, 0.8298, 0.7663, 0.8049, 0.2436, 0.2237, 0.2515, 0.2482, 0.2962, 0.1026, 0.7585, 0.1614, 0.3428, 0.3001, 0.3398, 0.2976, 0.1562, 0.0613, 0.1443, 0.05744, 0.05219, 0.004855, 0.7384, 0.7738, 0.7534, 0.786, 0.7825, 0.8101, 0.7607, 0.7913, 0.5841, 0.4609, 0.6809, 0.5174, 0.4965, 0.2238, 0.8075, 0.3386, 0.05523, 0.04262, 0.05621, 0.04523, 0.6599, 0.7044, 0.6569, 0.7018, 0.1425, 0.1207, 0.1583, 0.1346, 0.8914, 0.9605, 0.8885, 0.9036, 0.9303, 0.9869, 0.9096, 0.9228, 0.06219, 0.05343, 0.06301, 0.05483, 0.01324, 0.01476, 0.5557, 0.5993, 0.5464, 0.5888, 0.1372, 0.1185, 0.1492, 0.1294, 0.7501, 0.8934, 0.7074, 0.7814, 0.8335, 0.9634, 0.7729, 0.8153, 0.7012, 0.7612, 0.721, 0.8109, 0.8819, 0.9089, 0.9094, 0.9519, 0.904, 0.9172, 0.9264, 0.9585, 0.06206, 0.05318, 0.06257, 0.05366, 0.154, 0.1307, 0.1722, 0.1465, 0.69, 0.7462, 0.6995, 0.7878, 0.8724, 0.9059, 0.8535, 0.9312, 0.9669, 0.9371, 0.9116, 0.9484, 0.08219, 0.07316, 0.08403, 0.07435, 0.1739, 0.15, 0.19, 0.1648, 0.03704, 0.02193, 0.04363, 0.02585, 0.01643, 0.01941]): _vg.add([_i], _w, 'REPLACE')
_vg = ob_cube_017.vertex_groups.new(name='Bone.005')
for _i, _w in zip([448, 449, 450, 451, 452, 453, 454, 455, 456, 457, 458, 459, 460, 462, 464, 465, 466, 467, 476, 477, 478, 479, 480, 481, 482, 483, 484, 485, 486, 487, 488, 489, 490, 491, 492, 493, 494, 495, 496, 498, 504, 505, 506, 507, 508, 509, 510, 511, 512, 513, 514, 515, 516, 517, 518, 519, 520, 521, 522, 523, 524, 525, 526, 527, 528, 530, 531, 532, 533, 534, 535, 536, 537, 538, 539, 540, 542, 543, 544, 545, 546, 547, 548, 549, 550, 551, 552, 553, 554, 555, 556, 557, 558, 559, 616, 617, 618, 619, 628, 629, 630, 631, 632, 633, 634, 635, 636, 637, 638, 639, 640, 641, 642, 643, 644, 645, 646, 647, 656, 657, 658, 659, 660, 661, 662, 663, 664, 665, 666, 667, 668, 669, 670, 671], [0.6677, 0.7161, 0.6718, 0.7197, 0.8974, 0.9676, 0.9211, 0.9727, 0.9398, 0.9838, 0.9492, 0.9868, 0.01797, 0.0208, 0.1273, 0.1093, 0.1484, 0.1244, 0.6345, 0.6807, 0.6375, 0.6829, 0.8335, 0.9347, 0.8461, 0.9388, 0.9444, 0.9755, 0.9708, 0.9779, 0.05705, 0.02686, 0.05801, 0.02808, 0.1638, 0.1441, 0.1819, 0.1589, 0.01469, 0.007094, 0.2863, 0.2491, 0.2843, 0.2463, 0.0988, 0.02566, 0.08922, 0.03811, 0.07868, 0.05704, 0.07566, 0.05836, 0.2851, 0.2492, 0.2864, 0.2499, 0.7151, 0.7585, 0.683, 0.7306, 0.09101, 0.01637, 0.09323, 0.08068, 0.05834, 0.07558, 0.06461, 0.3327, 0.2942, 0.3318, 0.2935, 0.169, 0.05998, 0.1716, 0.07024, 0.1021, 0.1122, 0.04781, 0.3677, 0.3331, 0.3745, 0.3403, 0.7105, 0.75, 0.6843, 0.7262, 0.2068, 0.08831, 0.2419, 0.1808, 0.1378, 0.01056, 0.1878, 0.1528, 0.01289, 0.001948, 0.01389, 0.003289, 0.4166, 0.4031, 0.4096, 0.4032, 0.08518, 0.07138, 0.09644, 0.08097, 0.5949, 0.2657, 0.6289, 0.1543, 0.6168, 0.7356, 0.4471, 0.1436, 0.005778, 0.0003553, 0.006185, 0.001155, 0.2104, 0.2259, 0.1802, 0.1999, 0.05238, 0.04199, 0.05626, 0.04782, 0.3222, 0.4199, 0.183, 0.2235, 0.4114, 0.7017, 0.07148, 0.1257]): _vg.add([_i], _w, 'REPLACE')
_vg = ob_cube_017.vertex_groups.new(name='Bone.006')
for _i, _w in zip([504, 505, 506, 507, 508, 509, 510, 511, 512, 513, 514, 515, 516, 517, 518, 519, 520, 521, 522, 523, 532, 533, 534, 535, 536, 537, 538, 539, 540, 541, 542, 543, 544, 545, 546, 547, 548, 549, 550, 551, 552, 554, 555, 556, 558, 559, 560, 562, 572, 573, 574, 575, 576, 577, 578, 579, 580, 581, 582, 583, 584, 585, 586, 587, 588, 589, 590, 591, 600, 601, 602, 603, 604, 605, 606, 607, 608, 609, 610, 611, 612, 613, 614, 615, 616, 617, 618, 619, 620, 621, 622, 624, 626, 628, 629, 630, 631, 632, 633, 634, 635, 636, 637, 638, 639, 640, 641, 642, 643, 644, 645, 646, 647, 648, 649, 650, 651, 652, 653, 654, 655, 656, 657, 658, 659, 660, 661, 662, 663, 664, 665, 666, 667, 668, 669, 670, 671], [0.6585, 0.7046, 0.6595, 0.7061, 0.8821, 0.955, 0.8933, 0.9474, 0.9061, 0.932, 0.9096, 0.9303, 0.05504, 0.04277, 0.0567, 0.04675, 0.1424, 0.1208, 0.1586, 0.1349, 0.6051, 0.6524, 0.6052, 0.6517, 0.7993, 0.9289, 0.796, 0.9166, 0.8787, 0.9774, 0.8667, 0.9419, 0.0765, 0.0676, 0.07911, 0.07085, 0.1523, 0.1315, 0.1665, 0.1444, 0.03616, 0.05074, 0.02562, 0.007492, 0.02867, 0.01392, 0.02886, 0.03105, 0.6578, 0.7039, 0.6586, 0.7053, 0.1416, 0.1188, 0.1554, 0.1322, 0.8819, 0.9548, 0.893, 0.9473, 0.9059, 0.9318, 0.9094, 0.9301, 0.05291, 0.03282, 0.05221, 0.0221, 0.6028, 0.6503, 0.6026, 0.6495, 0.1481, 0.1271, 0.1599, 0.1388, 0.7981, 0.9285, 0.7947, 0.916, 0.878, 0.9773, 0.8659, 0.9415, 0.2947, 0.2523, 0.2901, 0.248, 0.08792, 0.004946, 0.06599, 0.0514, 0.03543, 0.5324, 0.5544, 0.5382, 0.5532, 0.779, 0.8115, 0.7463, 0.7864, 0.3897, 0.7297, 0.3589, 0.8417, 0.3742, 0.262, 0.5451, 0.8545, 0.4438, 0.4083, 0.443, 0.4076, 0.2856, 0.2048, 0.2842, 0.2103, 0.1934, 0.08454, 0.1971, 0.09802, 0.7227, 0.7147, 0.7525, 0.74, 0.8102, 0.8332, 0.7903, 0.8177, 0.6392, 0.5539, 0.7829, 0.7515, 0.5671, 0.2888, 0.9211, 0.867]): _vg.add([_i], _w, 'REPLACE')
_vg = ob_cube_017.vertex_groups.new(name='Bone.007')
for _i, _w in zip([0, 1, 2, 3, 4, 6, 12, 13, 14, 15, 16, 17, 18, 19, 20, 21, 22, 23, 24, 25, 26, 27, 40, 41, 42, 43, 44, 45, 46, 47, 48, 49, 50, 51, 52, 53, 54, 55, 560, 561, 562, 563, 564, 565, 566, 567, 570, 572, 573, 574, 575, 576, 577, 578, 579, 580, 581, 582, 583, 584, 585, 586, 587, 588, 589, 590, 591, 592, 593, 594, 595, 598, 599, 600, 601, 602, 603, 604, 605, 606, 607, 608, 609, 610, 611, 612, 614, 615, 616, 617, 618, 619, 620, 621, 622, 623, 624, 625, 626, 627, 628, 629, 630, 631, 632, 633, 634, 635, 644, 645, 646, 647, 648, 649, 650, 651, 652, 653, 654, 655, 656, 657, 658, 659, 660, 661, 662, 663, 664, 665, 666], [0.0624, 0.05368, 0.06372, 0.0551, 0.01364, 0.01302, 0.6191, 0.6554, 0.6124, 0.6525, 0.1365, 0.1177, 0.1572, 0.1325, 0.8421, 0.8578, 0.8219, 0.8272, 0.7557, 0.918, 0.2787, 0.8512, 0.1307, 0.1192, 0.1082, 0.1004, 0.01394, 0.003737, 0.01749, 0.007716, 0.2635, 0.3618, 0.15, 0.2001, 0.3636, 0.6312, 0.08811, 0.1539, 0.1991, 0.1259, 0.1996, 0.1218, 0.0636, 0.0291, 0.05651, 0.002543, 0.01559, 0.2781, 0.2424, 0.2763, 0.2395, 0.6929, 0.7403, 0.6618, 0.7119, 0.09599, 0.02357, 0.08672, 0.03565, 0.07646, 0.05544, 0.07353, 0.05672, 0.2513, 0.2056, 0.2434, 0.1718, 0.09754, 0.05862, 0.1144, 0.05028, 0.06476, 0.01551, 0.3176, 0.2814, 0.3168, 0.2804, 0.6762, 0.7218, 0.6493, 0.6957, 0.1614, 0.05732, 0.1639, 0.06709, 0.09752, 0.1071, 0.04341, 0.6738, 0.7217, 0.6779, 0.7253, 0.9027, 0.9696, 0.9268, 0.9747, 0.9431, 0.9847, 0.9527, 0.9878, 0.05104, 0.03501, 0.05223, 0.0372, 0.1359, 0.1172, 0.1573, 0.1326, 0.5283, 0.5665, 0.5289, 0.5669, 0.6964, 0.7823, 0.6978, 0.7764, 0.7944, 0.9102, 0.7905, 0.8958, 0.06696, 0.05939, 0.06729, 0.06005, 0.1374, 0.1208, 0.1534, 0.1334, 0.02708, 0.002442, 0.01809]): _vg.add([_i], _w, 'REPLACE')
_vg = ob_cube_017.vertex_groups.new(name='Bone.008')
for _i, _w in zip([0, 1, 2, 3, 4, 5, 6, 7, 8, 9, 10, 11, 12, 13, 14, 15, 16, 17, 18, 19, 20, 21, 22, 23, 24, 25, 26, 27, 28, 29, 30, 31, 32, 33, 34, 35, 36, 37, 38, 39, 40, 41, 42, 43, 44, 45, 46, 47, 48, 49, 50, 51, 52, 53, 54, 55, 56, 57, 58, 59, 68, 69, 70, 71, 72, 73, 74, 75, 76, 77, 78, 79, 80, 81, 82, 83, 84, 86, 87, 96, 97, 98, 99, 100, 101, 102, 103, 104, 105, 106, 107, 108, 109, 110, 111, 560, 561, 562, 563, 564, 565, 566, 567, 568, 569, 570, 571, 572, 573, 574, 575, 576, 577, 578, 579, 588, 589, 590, 591, 592, 593, 594, 595, 596, 597, 598, 599, 600, 601, 602, 603, 604, 605, 606, 607, 608, 610, 614], [0.3386, 0.298, 0.3346, 0.2953, 0.172, 0.06244, 0.1672, 0.05802, 0.106, 0.01125, 0.1041, 0.01006, 0.3329, 0.3041, 0.3386, 0.3062, 0.734, 0.7698, 0.6924, 0.7406, 0.1446, 0.1325, 0.1693, 0.1634, 0.237, 0.07868, 0.7192, 0.1466, 0.5217, 0.4894, 0.5277, 0.4949, 0.3662, 0.2812, 0.394, 0.3383, 0.2669, 0.1173, 0.3299, 0.2902, 0.8307, 0.8546, 0.8525, 0.8728, 0.8587, 0.8778, 0.8434, 0.8654, 0.7142, 0.6235, 0.8301, 0.7855, 0.6231, 0.362, 0.9058, 0.84, 0.0186, 0.008827, 0.01902, 0.009512, 0.3758, 0.3632, 0.3826, 0.3747, 0.08405, 0.06943, 0.0927, 0.07848, 0.5145, 0.1934, 0.6061, 0.1768, 0.4244, 0.3013, 0.4581, 0.3059, 0.005663, 0.007375, 3.292e-05, 0.2708, 0.2893, 0.2473, 0.2679, 0.06493, 0.05592, 0.06922, 0.06001, 0.3956, 0.4789, 0.2927, 0.2909, 0.4988, 0.7362, 0.2849, 0.1576, 0.7615, 0.8508, 0.7599, 0.8541, 0.9238, 0.9528, 0.9321, 0.9685, 0.9888, 0.9713, 0.9606, 0.9781, 0.06412, 0.05378, 0.06515, 0.05523, 0.1655, 0.1409, 0.1828, 0.1559, 0.6958, 0.753, 0.7044, 0.7921, 0.882, 0.9293, 0.8613, 0.9391, 0.9775, 0.9902, 0.9215, 0.9603, 0.07954, 0.06828, 0.08056, 0.07009, 0.1757, 0.1511, 0.1907, 0.1655, 0.03087, 0.03281, 0.004016]): _vg.add([_i], _w, 'REPLACE')
_vg = ob_cube_017.vertex_groups.new(name='Bone.009')
for _i, _w in zip([0, 1, 2, 3, 4, 5, 6, 7, 8, 9, 10, 11, 12, 13, 14, 15, 16, 17, 18, 19, 28, 29, 30, 31, 32, 33, 34, 35, 36, 37, 38, 39, 40, 41, 42, 43, 44, 45, 46, 47, 56, 57, 58, 59, 60, 61, 62, 63, 64, 65, 66, 67, 68, 69, 70, 71, 72, 73, 74, 75, 76, 77, 78, 79, 80, 81, 82, 83, 84, 85, 86, 87, 88, 89, 90, 91, 92, 93, 94, 95, 96, 97, 98, 99, 100, 101, 102, 103, 104, 105, 106, 107, 108, 109, 110, 111, 180, 181, 182, 183, 184, 185, 186, 187, 188, 189, 190, 192, 193, 195, 196, 197, 198, 199, 200, 201, 202, 203, 204, 205, 206, 207, 208, 209, 210, 211, 212, 213, 214, 215, 216, 217, 218, 219, 220, 221, 222, 223], [0.599, 0.6483, 0.6017, 0.6495, 0.7962, 0.9261, 0.8013, 0.9311, 0.8743, 0.9637, 0.8764, 0.9643, 0.04592, 0.03108, 0.04811, 0.03275, 0.1295, 0.1125, 0.1504, 0.1269, 0.4598, 0.4936, 0.4535, 0.4876, 0.6209, 0.7089, 0.592, 0.6497, 0.7236, 0.8786, 0.6584, 0.6995, 0.02724, 0.002404, 0.02875, 0.003463, 0.1093, 0.09536, 0.1229, 0.1057, 0.3303, 0.2939, 0.3257, 0.2869, 0.1388, 0.1141, 0.1137, 0.0658, 0.1164, 0.1032, 0.09317, 0.05663, 0.5715, 0.5928, 0.5641, 0.5804, 0.7782, 0.8139, 0.7538, 0.7911, 0.4673, 0.7994, 0.3796, 0.8171, 0.5616, 0.6886, 0.5295, 0.6849, 0.3466, 0.3123, 0.3543, 0.3133, 0.147, 0.1142, 0.1789, 0.08958, 0.01143, 0.07369, 0.1074, 0.0669, 0.6471, 0.6372, 0.6699, 0.6573, 0.7772, 0.8083, 0.7593, 0.7914, 0.5529, 0.4853, 0.6565, 0.6732, 0.4673, 0.25, 0.6818, 0.8297, 0.129, 0.1413, 0.2179, 0.1694, 0.0126, 0.00458, 0.03578, 0.02211, 0.07443, 0.1014, 0.03309, 0.1399, 0.5947, 0.05561, 0.06121, 0.06076, 0.06148, 0.06119, 0.0612, 0.06115, 0.06129, 0.06123, 0.06121, 0.06119, 0.06125, 0.06123, 0.214, 0.229, 0.1884, 0.2071, 0.06251, 0.05506, 0.0676, 0.05902, 0.3164, 0.404, 0.1978, 0.2392, 0.3956, 0.6485, 0.1029, 0.1671]): _vg.add([_i], _w, 'REPLACE')
_vg = ob_cube_017.vertex_groups.new(name='Bone.010')
for _i, _w in zip([56, 57, 58, 59, 60, 61, 62, 63, 64, 65, 66, 67, 68, 69, 70, 71, 72, 73, 74, 75, 84, 85, 86, 87, 88, 89, 90, 91, 92, 93, 94, 95, 96, 97, 98, 99, 100, 101, 102, 103, 104, 105, 106, 107, 108, 110, 112, 114, 124, 125, 126, 127, 128, 129, 130, 131, 132, 133, 134, 135, 136, 137, 138, 139, 140, 141, 142, 143, 152, 153, 154, 155, 156, 157, 158, 159, 160, 161, 162, 163, 164, 165, 166, 167, 168, 169, 170, 171, 172, 173, 174, 175, 176, 177, 178, 179, 180, 181, 182, 183, 184, 185, 186, 187, 188, 189, 190, 191, 192, 193, 194, 195, 196, 197, 198, 199, 200, 201, 202, 203, 204, 205, 206, 207, 208, 209, 210, 211, 212, 213, 214, 215, 216, 217, 218, 219, 220, 221, 222, 223], [0.6354, 0.6766, 0.6397, 0.6833, 0.8468, 0.8742, 0.8744, 0.9274, 0.8715, 0.8861, 0.8971, 0.9375, 0.05274, 0.03803, 0.05325, 0.03985, 0.1378, 0.1166, 0.1535, 0.1305, 0.6256, 0.6634, 0.617, 0.6616, 0.8413, 0.8768, 0.8067, 0.9032, 0.9668, 0.9204, 0.884, 0.9277, 0.08205, 0.07354, 0.08277, 0.07483, 0.1578, 0.1358, 0.1715, 0.1486, 0.05149, 0.02169, 0.05083, 0.02181, 0.0178, 0.01661, 0.02101, 0.02227, 0.585, 0.6237, 0.5617, 0.6064, 0.1225, 0.1034, 0.1344, 0.1142, 0.8205, 0.9053, 0.7205, 0.7814, 0.8207, 0.8507, 0.7666, 0.79, 0.03093, 0.001736, 0.03446, 0.003572, 0.5493, 0.5929, 0.5399, 0.5823, 0.1312, 0.1131, 0.1426, 0.1236, 0.7434, 0.8874, 0.7006, 0.7746, 0.8258, 0.9543, 0.7657, 0.8079, 0.3303, 0.2847, 0.3248, 0.2803, 0.1142, 0.04691, 0.08923, 0.03354, 0.08906, 0.06578, 0.07845, 0.06019, 0.8302, 0.8262, 0.7447, 0.7989, 0.8424, 0.864, 0.81, 0.8406, 0.9157, 0.8963, 0.9521, 0.9741, 0.8575, 0.4044, 0.9761, 0.9438, 0.9388, 0.9392, 0.9385, 0.9388, 0.9388, 0.9388, 0.9387, 0.9388, 0.9388, 0.9388, 0.9388, 0.9388, 0.786, 0.771, 0.8116, 0.7929, 0.9375, 0.9449, 0.9324, 0.941, 0.6836, 0.596, 0.8022, 0.7608, 0.6044, 0.3515, 0.8971, 0.8329]): _vg.add([_i], _w, 'REPLACE')
_vg = ob_cube_017.vertex_groups.new(name='Bone.011')
for _i, _w in zip([112, 113, 114, 115, 116, 117, 118, 119, 120, 121, 122, 123, 124, 125, 126, 127, 128, 129, 130, 131, 132, 133, 134, 135, 136, 137, 138, 139, 140, 141, 142, 143, 144, 145, 146, 147, 148, 149, 150, 151, 152, 153, 154, 155, 156, 157, 158, 159, 160, 161, 162, 163, 164, 165, 166, 167, 168, 169, 170, 171, 172, 173, 174, 175, 176, 177, 178, 179, 180, 181, 182, 183, 184, 185, 186, 187, 392, 393, 394, 395, 404, 405, 406, 407, 408, 409, 410, 411, 412, 413, 414, 415, 416, 417, 418, 419, 420, 421, 422, 423, 432, 433, 434, 435, 436, 437, 438, 439, 440, 441, 442, 443, 444, 445, 446, 447], [0.5786, 0.6596, 0.5681, 0.6521, 0.2599, 0.2462, 0.2171, 0.1456, 0.2394, 0.2316, 0.2105, 0.187, 0.3743, 0.3406, 0.3948, 0.3551, 0.7873, 0.8245, 0.7676, 0.8033, 0.1619, 0.08546, 0.2519, 0.1971, 0.1617, 0.1347, 0.2104, 0.1893, 0.5648, 0.6359, 0.5742, 0.6404, 0.2494, 0.2128, 0.3052, 0.1569, 0.06848, 0.1391, 0.186, 0.1126, 0.3999, 0.3626, 0.408, 0.371, 0.766, 0.8025, 0.7488, 0.783, 0.2277, 0.1, 0.2657, 0.2001, 0.1546, 0.03114, 0.2079, 0.1705, 0.6566, 0.7041, 0.6611, 0.708, 0.8812, 0.9496, 0.907, 0.9565, 0.9073, 0.9316, 0.9183, 0.9373, 0.03169, 0.01496, 0.02489, 0.01353, 0.1263, 0.1087, 0.1471, 0.1234, 0.03938, 0.02568, 0.04064, 0.02777, 0.515, 0.3942, 0.5391, 0.3958, 0.1129, 0.08994, 0.1268, 0.1056, 0.8307, 0.8502, 0.8729, 0.8596, 0.8912, 0.9517, 0.9083, 0.959, 0.04007, 0.02714, 0.04115, 0.029, 0.3734, 0.3406, 0.378, 0.3387, 0.0998, 0.08477, 0.1097, 0.09483, 0.657, 0.8415, 0.6571, 0.8454, 0.7761, 0.9165, 0.7718, 0.9021]): _vg.add([_i], _w, 'REPLACE')
_vg = ob_cube_017.vertex_groups.new(name='Bone.012')
for _i, _w in zip([112, 113, 114, 115, 116, 117, 118, 119, 120, 121, 122, 123, 124, 125, 126, 127, 128, 129, 130, 131, 134, 140, 141, 142, 143, 144, 145, 146, 147, 148, 149, 150, 151, 152, 153, 154, 155, 156, 157, 158, 159, 160, 162, 163, 166, 336, 337, 338, 339, 348, 349, 350, 351, 352, 353, 354, 355, 356, 357, 358, 359, 360, 361, 362, 363, 364, 365, 366, 367, 368, 369, 370, 371, 372, 374, 375, 376, 377, 378, 379, 380, 381, 382, 383, 384, 385, 386, 387, 388, 389, 390, 391, 392, 393, 394, 395, 396, 397, 398, 399, 400, 401, 402, 403, 404, 405, 406, 407, 408, 409, 410, 411, 412, 413, 414, 415, 416, 417, 418, 419, 420, 421, 422, 423, 424, 425, 426, 427, 428, 429, 430, 431, 432, 433, 434, 435, 436, 437, 438, 439, 440, 441, 442, 443, 444, 445, 446, 447], [0.3859, 0.3191, 0.3958, 0.3262, 0.7258, 0.743, 0.771, 0.8477, 0.7481, 0.7572, 0.7785, 0.8038, 0.03145, 0.02132, 0.037, 0.02685, 0.09022, 0.07206, 0.09807, 0.08259, 0.00511, 0.3948, 0.3383, 0.3836, 0.3328, 0.7341, 0.776, 0.6749, 0.8342, 0.9272, 0.8532, 0.8022, 0.8807, 0.05078, 0.03902, 0.05209, 0.04339, 0.1028, 0.08443, 0.1086, 0.09337, 0.00773, 0.01749, 0.0006625, 0.002776, 0.04503, 0.03012, 0.04722, 0.03299, 0.5851, 0.6239, 0.5622, 0.6068, 0.1231, 0.1054, 0.1375, 0.1168, 0.8199, 0.9046, 0.7204, 0.7811, 0.8201, 0.8501, 0.7663, 0.7897, 0.08705, 0.0803, 0.08928, 0.0827, 0.06055, 0.04185, 0.0657, 0.05595, 0.03726, 0.05458, 0.04543, 0.5805, 0.6253, 0.5762, 0.6195, 0.1473, 0.1283, 0.1627, 0.1412, 0.7737, 0.9068, 0.7524, 0.8367, 0.8568, 0.9656, 0.8343, 0.9168, 0.314, 0.2777, 0.3096, 0.2728, 0.1206, 0.08644, 0.09688, 0.08408, 0.07606, 0.009049, 0.06692, 0.004195, 0.4571, 0.5905, 0.4326, 0.5884, 0.7616, 0.8021, 0.7282, 0.7721, 0.1605, 0.1447, 0.1207, 0.1352, 0.1035, 0.04267, 0.08725, 0.02869, 0.347, 0.3058, 0.3442, 0.3037, 0.1773, 0.0656, 0.173, 0.0616, 0.1099, 0.01523, 0.1085, 0.01609, 0.5748, 0.6253, 0.5687, 0.6262, 0.7475, 0.7811, 0.7198, 0.7569, 0.3158, 0.1478, 0.3162, 0.1437, 0.2064, 0.07738, 0.2106, 0.09064]): _vg.add([_i], _w, 'REPLACE')
_vg = ob_cube_017.vertex_groups.new(name='Bone.013')
for _i, _w in zip([224, 225, 226, 227, 236, 237, 238, 239, 240, 241, 242, 243, 244, 245, 246, 247, 248, 249, 250, 251, 252, 253, 254, 255, 256, 257, 258, 264, 265, 266, 267, 268, 269, 270, 271, 272, 273, 274, 275, 276, 277, 278, 279, 336, 337, 338, 339, 340, 341, 342, 343, 344, 345, 346, 347, 348, 349, 350, 351, 352, 353, 354, 355, 356, 357, 358, 359, 360, 361, 362, 363, 364, 365, 366, 367, 368, 369, 370, 371, 372, 373, 374, 375, 376, 377, 378, 379, 380, 381, 382, 383, 384, 385, 386, 387, 388, 389, 390, 391, 392, 393, 394, 395, 396, 397, 398, 399, 400, 401, 402, 403, 404, 406, 408, 409, 410, 411, 420, 421, 422, 423, 424, 425, 426, 427, 428, 429, 430, 431, 432, 433, 434, 435, 436, 437, 438, 439, 440, 442], [0.05173, 0.03636, 0.05267, 0.03819, 0.6033, 0.6523, 0.6059, 0.6535, 0.1371, 0.1195, 0.1572, 0.1339, 0.7992, 0.9287, 0.8043, 0.9337, 0.8764, 0.9646, 0.8784, 0.9654, 0.06811, 0.06024, 0.0687, 0.06109, 0.02746, 0.001993, 0.01828, 0.5903, 0.6239, 0.5953, 0.6293, 0.1407, 0.122, 0.1603, 0.1368, 0.7831, 0.7796, 0.8191, 0.7851, 0.7877, 0.785, 0.8025, 0.7915, 0.4312, 0.4351, 0.4163, 0.4067, 0.2956, 0.6044, 0.1979, 0.335, 0.2258, 0.1454, 0.2251, 0.2559, 0.361, 0.3284, 0.3797, 0.3419, 0.7609, 0.7967, 0.7313, 0.772, 0.1567, 0.08304, 0.2428, 0.1902, 0.1564, 0.1303, 0.2031, 0.1828, 0.4451, 0.4179, 0.4494, 0.4216, 0.3092, 0.2351, 0.3332, 0.2847, 0.2225, 0.09185, 0.2773, 0.2427, 0.3639, 0.326, 0.3667, 0.3299, 0.7373, 0.7714, 0.7102, 0.7486, 0.1963, 0.08088, 0.2145, 0.1415, 0.1241, 0.009657, 0.1436, 0.07208, 0.6413, 0.6845, 0.6451, 0.6883, 0.8623, 0.9015, 0.8891, 0.9039, 0.9131, 0.9663, 0.9235, 0.969, 0.005873, 0.006473, 0.1255, 0.1079, 0.145, 0.1222, 0.6079, 0.6556, 0.6102, 0.6568, 0.7996, 0.9259, 0.8043, 0.9303, 0.8758, 0.9632, 0.8773, 0.9626, 0.05187, 0.01832, 0.05329, 0.02025, 0.1527, 0.1341, 0.1706, 0.1482, 0.004332, 0.003412]): _vg.add([_i], _w, 'REPLACE')
_vg = ob_cube_017.vertex_groups.new(name='Bone.014')
for _i, _w in zip([224, 225, 226, 227, 228, 229, 230, 231, 232, 233, 234, 235, 236, 237, 238, 239, 240, 241, 242, 243, 244, 245, 246, 247, 248, 249, 250, 251, 252, 253, 254, 255, 256, 257, 258, 259, 260, 261, 262, 263, 264, 265, 266, 267, 268, 269, 270, 271, 272, 273, 274, 275, 276, 277, 278, 279, 280, 282, 292, 293, 294, 295, 296, 297, 298, 299, 300, 301, 302, 303, 304, 305, 306, 307, 308, 309, 310, 311, 320, 321, 322, 323, 324, 325, 326, 327, 328, 329, 330, 331, 332, 333, 334, 335, 336, 337, 338, 339, 340, 341, 342, 343, 344, 345, 346, 347, 348, 349, 350, 351, 352, 353, 354, 355, 358, 359, 362, 363, 364, 365, 366, 367, 368, 369, 370, 371, 372, 373, 374, 375, 376, 377, 378, 379, 380, 381, 382, 383, 384, 386], [0.541, 0.5569, 0.5501, 0.5559, 0.4089, 0.6861, 0.4112, 0.7257, 0.4191, 0.2109, 0.8189, 0.2683, 0.3537, 0.3109, 0.3505, 0.3088, 0.7677, 0.7996, 0.7359, 0.7754, 0.179, 0.06366, 0.1742, 0.05905, 0.1102, 0.01305, 0.1082, 0.01165, 0.7215, 0.7133, 0.7527, 0.7398, 0.6344, 0.545, 0.7855, 0.7529, 0.559, 0.2667, 0.9313, 0.8749, 0.388, 0.3566, 0.383, 0.3511, 0.8126, 0.8372, 0.7887, 0.8196, 0.2054, 0.2088, 0.1712, 0.2035, 0.201, 0.2036, 0.187, 0.1974, 0.01674, 0.01942, 0.6467, 0.6896, 0.6531, 0.6974, 0.1362, 0.1171, 0.158, 0.1328, 0.8604, 0.8913, 0.8952, 0.9481, 0.8887, 0.905, 0.9189, 0.9629, 0.03447, 0.004462, 0.03939, 0.007638, 0.6183, 0.6596, 0.613, 0.659, 0.1473, 0.1283, 0.1651, 0.1422, 0.8295, 0.8905, 0.8053, 0.9172, 0.8893, 0.9662, 0.8752, 0.9484, 0.5213, 0.5248, 0.5351, 0.5518, 0.689, 0.3895, 0.7877, 0.6518, 0.7639, 0.8515, 0.7627, 0.7333, 0.05385, 0.04546, 0.05804, 0.05133, 0.1159, 0.09788, 0.1312, 0.1112, 0.02357, 0.007391, 0.01136, 0.005138, 0.4679, 0.5018, 0.4613, 0.4958, 0.6303, 0.719, 0.6011, 0.6593, 0.7339, 0.8902, 0.6681, 0.7096, 0.05564, 0.04744, 0.05711, 0.0506, 0.1154, 0.1003, 0.1271, 0.1102, 0.01013, 0.01633]): _vg.add([_i], _w, 'REPLACE')
_vg = ob_cube_017.vertex_groups.new(name='Final')
for _i, _w in zip([224, 225, 226, 227, 228, 229, 230, 231, 232, 233, 234, 235, 236, 237, 238, 239, 240, 241, 242, 243, 252, 253, 254, 255, 256, 257, 258, 259, 260, 261, 262, 263, 268, 269, 270, 271, 280, 281, 282, 283, 284, 285, 286, 287, 288, 289, 290, 291, 292, 293, 294, 295, 296, 297, 298, 299, 300, 301, 302, 303, 304, 305, 306, 307, 308, 309, 310, 311, 312, 313, 314, 315, 316, 317, 318, 319, 320, 321, 322, 323, 324, 325, 326, 327, 328, 329, 330, 331, 332, 333, 334, 335], [0.4073, 0.3999, 0.3972, 0.4, 0.5751, 0.3087, 0.5767, 0.2698, 0.5728, 0.7868, 0.179, 0.7304, 0.03585, 0.02348, 0.03717, 0.02537, 0.09521, 0.08092, 0.1068, 0.09066, 0.2104, 0.2265, 0.1786, 0.1991, 0.3268, 0.429, 0.1803, 0.2224, 0.4199, 0.7245, 0.0623, 0.1185, 0.04353, 0.03141, 0.05099, 0.03712, 0.9666, 0.9807, 0.9653, 0.9797, 0.9889, 0.9958, 0.9912, 0.996, 0.995, 0.9953, 0.9933, 0.9949, 0.3533, 0.3104, 0.3469, 0.3026, 0.8638, 0.8829, 0.842, 0.8672, 0.1396, 0.1087, 0.1048, 0.05193, 0.1113, 0.09504, 0.08111, 0.0242, 0.9578, 0.9728, 0.9553, 0.9712, 0.9807, 0.9861, 0.9761, 0.9838, 0.9904, 0.9929, 0.985, 0.9923, 0.3817, 0.3404, 0.387, 0.341, 0.8527, 0.8717, 0.8349, 0.8578, 0.1705, 0.1095, 0.1947, 0.08282, 0.1107, 0.01764, 0.1248, 0.05162]): _vg.add([_i], _w, 'REPLACE')
_vg = ob_cube_017.vertex_groups.new(name='Lamina')
_vg.add([896, 897, 898, 899, 900, 901, 902, 903, 904, 905, 906, 907, 908, 909, 910, 911, 912, 913, 914, 915, 916, 917, 918, 919, 920, 921, 922, 923, 924, 925, 926, 927, 928, 929, 930, 931, 932, 933], 1.0, 'REPLACE')
_m = ob_cube_017.modifiers.new('Armature', 'ARMATURE')
_m.object = ob_armature
ob_cube_001.location = (0.0, -23.47, 1.474)
ob_cube_001.scale = (1.0, 1.153, 0.1877)
ob_cube_001.lineart.crease_threshold = 0.0
_m = ob_cube_001.modifiers.new('Mirror', 'MIRROR')
_m.use_axis = (False, True, True)
ob_cube.location = (4.485e-08, -24.86, 2.944)
ob_cube.scale = (0.06805, 2.732, 3.785)
ob_cube.lineart.crease_threshold = 0.0

# ---- collection membership
col_collection_1.objects.link(ob_cylinder)
col_collection_1.objects.link(ob_plane)
col_collection_1.objects.link(ob_armature)
col_collection_1.objects.link(ob_cube_017)
col_collection_1.objects.link(ob_cube_001)
col_collection_1.objects.link(ob_cube)

# ---- scene / render settings (as saved in the file)
scene.frame_start = 1; scene.frame_end = 99; scene.frame_set(9)
scene.render.engine = 'CYCLES'
scene.render.resolution_percentage = 50
scene.render.dither_intensity = 0.0
scene.cycles.use_denoising = False
scene.cycles.samples = 10
scene.cycles.sampling_pattern = 'TABULATED_SOBOL'
scene.cycles.light_sampling_threshold = 0.0
scene.cycles.use_adaptive_sampling = False
scene.cycles.use_light_tree = False
scene.cycles.blur_glossy = 0.0
scene.cycles.pixel_filter_type = 'GAUSSIAN'
scene.cycles.sample_clamp_indirect = 0.0
scene.view_settings.view_transform = 'Standard'
bpy.context.view_layer.update()

# ---- added for rendering (the .blend has no active camera and no usable light): camera, sun
cam_auto = bpy.data.cameras.new('AutoCamera')
cam_auto.lens = 50.0
cam_auto.sensor_width = 36.0
cam_auto.clip_end = 1000.0
ob_auto_camera = bpy.data.objects.new('AutoCamera', cam_auto)
scene.collection.objects.link(ob_auto_camera)
ob_auto_camera.location = (26.7481, -44.9413, 24.5473)
ob_auto_camera.rotation_euler = (1.09748, -7.21219e-08, 0.694738)
scene.camera = ob_auto_camera
light_auto_sun = bpy.data.lights.new('AutoSun', 'SUN')
light_auto_sun.energy = 3.0
light_auto_sun.angle = 0.0523599
ob_auto_sun = bpy.data.objects.new('AutoSun', light_auto_sun)
scene.collection.objects.link(ob_auto_sun)
ob_auto_sun.rotation_euler = (0.872665, 0.174533, 0.523599)
bpy.context.view_layer.update()
